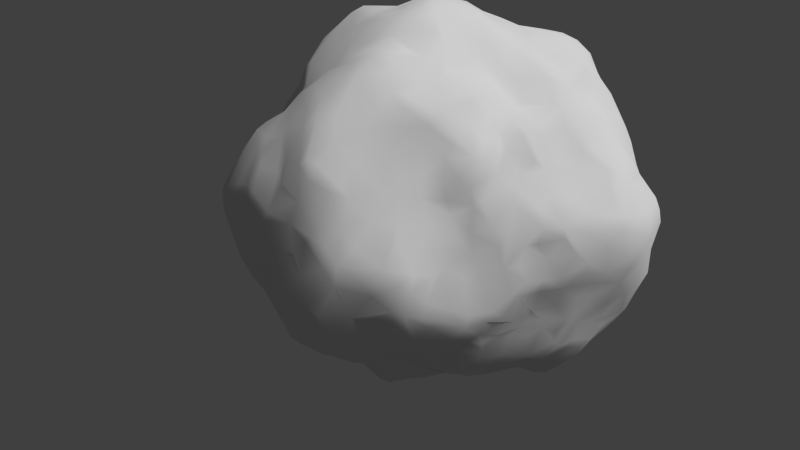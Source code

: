 # Source: ASTEROIDE1-PolygonReduced.blend  (saved by Blender 2.70.0; exported with 4.5.12 LTS)
import bpy
from mathutils import Matrix  # noqa: F401  (used for matrix-valued properties, if any)

bpy.ops.wm.read_factory_settings(use_empty=True)
scene = bpy.context.scene
scene.name = 'Scene'

# ---- collections
col_collection_1 = bpy.data.collections.new('Collection 1'); scene.collection.children.link(col_collection_1)

# ---- materials (node trees are filled in below, after node groups)
mat_material_001 = bpy.data.materials.new('Material.001')
mat_material_001.alpha_threshold = 0.0
mat_material_001.use_transparent_shadow = False
mat_material_001.preview_render_type = 'CUBE'
mat_material_001.roughness = 0.5
mat_material_001.specular_intensity = 0.0
mat_material_001.line_color = (0.0, 0.0, 0.0, 1.0)

# ---- material node trees

# ---- world
world_world = bpy.data.worlds.new('World'); scene.world = world_world
world_world.color = (0.05088, 0.05088, 0.05088)
world_world.use_sun_shadow = False
world_world.sun_shadow_jitter_overblur = 0.0
world_world.cycles.sampling_method = 'MANUAL'
world_world.cycles.sample_map_resolution = 256

# ---- cameras
cam_camera = bpy.data.cameras.new('Camera')
cam_camera.clip_end = 100.0
cam_camera.lens = 35.0
cam_camera.sensor_width = 32.0
cam_camera.sensor_height = 18.0
cam_camera.ortho_scale = 7.314
cam_camera.dof.focus_distance = 0.0
cam_camera.dof.aperture_fstop = 128.0

# ---- lights
light_lamp = bpy.data.lights.new('Lamp', 'SUN')
light_lamp.transmission_factor = 0.0
light_lamp.cutoff_distance = 30.0
light_lamp.angle = 0.1993
light_lamp.energy = 2.32
light_lamp.shadow_buffer_clip_start = 1.001
light_lamp.shadow_soft_size = 0.1
light_lamp.shadow_cascade_max_distance = 1000.0
light_lamp.cycles.use_multiple_importance_sampling = False

# ---- meshes
me_cube = bpy.data.meshes.new('Cube')
me_cube.from_pydata([(0.07635, -0.03801, -0.8518), (0.2664, -0.03576, -0.8375), (0.3755, 0.01931, -0.8368), (0.4586, -0.01253, -0.8135), (0.6511, 0.03523, -0.7413), (0.07481, -0.1134, -0.8715), (0.06355, -0.1564, -0.8638), (0.04522, -0.2753, -0.8216), (0.01738, -0.394, -0.824), (0.06419, -0.4585, -0.8247), (0.09402, -0.5895, -0.7563), (0.1728, -0.623, -0.7826), (-0.02609, -0.04084, -0.8313), (-0.1117, -0.04664, -0.8201), (-0.1526, -0.07385, -0.7963), (-0.3112, -0.06818, -0.7118), (-0.3866, -0.1702, -0.6312), (-0.4547, -0.1776, -0.5983), (-0.4899, -0.114, -0.5842), (-0.02863, 0.05747, -0.8315), (-0.02899, 0.1352, -0.7886), (0.0145, 0.3407, -0.7375), (-0.01717, 0.4403, -0.6795), (0.008828, 0.5266, -0.6368), (-0.029, 0.5703, -0.5947), (0.06029, 0.06796, -0.8491), (0.2001, -0.03647, -0.8523), (0.5215, -0.01292, -0.8066), (0.2147, 0.08444, -0.8601), (0.2695, 0.07525, -0.8482), (0.4156, 0.04405, -0.8192), (0.5418, 0.04354, -0.7793), (0.339, 0.08925, -0.8331), (0.5365, 0.09609, -0.7647), (0.4374, 0.1144, -0.7779), (0.12, 0.1718, -0.8096), (0.05606, 0.2402, -0.7697), (0.2434, 0.1705, -0.8113), (0.651, 0.1921, -0.7311), (0.3607, 0.1988, -0.7948), (0.4922, 0.1933, -0.7434), (0.3836, 0.244, -0.7618), (0.4685, 0.2846, -0.7082), (0.6002, 0.3379, -0.6826), (0.2318, 0.2573, -0.7768), (0.2837, 0.2696, -0.7589), (0.1551, 0.2945, -0.7497), (0.4246, 0.2844, -0.7147), (0.1876, 0.3168, -0.73), (0.3331, 0.3317, -0.6649), (0.5346, 0.3335, -0.6892), (0.1295, 0.3428, -0.726), (0.2842, 0.3834, -0.6197), (0.3936, 0.3267, -0.674), (0.03138, 0.3705, -0.7224), (0.4493, 0.3921, -0.6435), (0.06919, 0.4123, -0.6723), (0.3875, 0.4428, -0.5853), (0.1982, 0.3927, -0.6276), (0.1819, 0.4207, -0.6099), (0.1152, 0.5083, -0.597), (0.4755, 0.4669, -0.5491), (0.4284, 0.4839, -0.5421), (0.2394, 0.4766, -0.5747), (0.09128, 0.5483, -0.5681), (0.2591, 0.5036, -0.5518), (0.1783, 0.5495, -0.5519), (0.3848, 0.5148, -0.5275), (0.07285, 0.5804, -0.5121), (0.1224, -0.2933, -0.8268), (0.1353, -0.5173, -0.8104), (0.1469, -0.4549, -0.8291), (0.1468, -0.1845, -0.8609), (0.1426, -0.3876, -0.8251), (0.2225, -0.6342, -0.7885), (0.2068, -0.1279, -0.8732), (0.2177, -0.2113, -0.8662), (0.2357, -0.3029, -0.8624), (0.211, -0.4421, -0.8366), (0.2159, -0.5586, -0.822), (0.2609, -0.3836, -0.8586), (0.293, -0.6448, -0.7741), (0.2861, -0.4701, -0.8331), (0.3281, -0.5544, -0.8139), (0.2964, -0.1263, -0.8472), (0.2789, -0.2056, -0.8491), (0.3831, -0.2638, -0.8452), (0.3859, -0.4273, -0.826), (0.4027, -0.6245, -0.7868), (0.3473, -0.06628, -0.8272), (0.3893, -0.1938, -0.8434), (0.4559, -0.3572, -0.8357), (0.4478, -0.5498, -0.8033), (0.4721, -0.4747, -0.8095), (0.4611, -0.1029, -0.8116), (0.4789, -0.1978, -0.8169), (0.4666, -0.2503, -0.8163), (0.5477, -0.3569, -0.8087), (0.5569, -0.2855, -0.8094), (0.5804, -0.1672, -0.8294), (0.5461, -0.4174, -0.8006), (0.6094, -0.04411, -0.8027), (0.6423, -0.129, -0.817), (0.6304, -0.1932, -0.8163), (0.6304, -0.2773, -0.7972), (0.6581, -0.3929, -0.7858), (0.59, -0.5093, -0.7569), (0.6612, -0.5088, -0.7372), (-0.06953, -0.09896, -0.8357), (-0.1109, -0.1668, -0.8106), (-0.1898, -0.14, -0.7381), (-0.3142, -0.1482, -0.6953), (-0.07732, -0.1485, -0.8292), (-0.02701, -0.1342, -0.8398), (-0.2424, -0.2082, -0.7151), (-0.344, -0.2475, -0.6514), (-0.4515, -0.2574, -0.5977), (-0.1506, -0.2557, -0.7778), (-0.01749, -0.2137, -0.8149), (-0.09466, -0.2372, -0.8068), (-0.4262, -0.2958, -0.6052), (-0.2918, -0.3082, -0.6608), (-0.0998, -0.3662, -0.7677), (-0.1791, -0.2995, -0.7516), (-0.02097, -0.301, -0.8037), (-0.1193, -0.4149, -0.7429), (-0.3322, -0.3471, -0.6266), (-0.2208, -0.3276, -0.7027), (-0.3418, -0.3752, -0.6037), (-0.06433, -0.4149, -0.7772), (-0.2136, -0.4244, -0.6509), (-0.2675, -0.4118, -0.6101), (-0.2675, -0.4504, -0.5585), (-0.2161, -0.4496, -0.64), (-0.2481, -0.4689, -0.5644), (-0.1008, -0.5149, -0.7427), (-0.1952, -0.5007, -0.6488), (-0.2669, -0.4926, -0.546), (-0.00777, -0.4995, -0.7754), (-0.2178, -0.5467, -0.5906), (-0.1315, -0.5458, -0.7033), (-0.04316, -0.5947, -0.7502), (0.04124, -0.5545, -0.7646), (-0.08142, -0.5853, -0.7345), (-0.2376, -0.5608, -0.5708), (-0.1496, -0.6153, -0.6412), (-0.2084, -0.6122, -0.5742), (0.06231, -0.6618, -0.7312), (-0.1212, -0.6497, -0.644), (-0.0213, -0.68, -0.7006), (-0.01351, 0.254, -0.7526), (-0.03901, 0.393, -0.7075), (-0.05587, 0.5469, -0.6234), (-0.08712, 0.2888, -0.7312), (-0.1173, 0.4446, -0.6493), (-0.08131, 0.1383, -0.7824), (-0.09337, 0.3758, -0.7049), (-0.07884, 0.05412, -0.8253), (-0.1801, 0.2326, -0.7298), (-0.1748, 0.5559, -0.5584), (-0.2171, 0.5035, -0.581), (-0.1754, 0.07623, -0.7867), (-0.2186, 0.02971, -0.7942), (-0.1831, 0.1668, -0.7422), (-0.2108, 0.3804, -0.7068), (-0.195, 0.4728, -0.6176), (-0.2039, 0.3266, -0.7233), (-0.2623, 0.01277, -0.7768), (-0.2742, 0.1027, -0.7577), (-0.2475, 0.2598, -0.7104), (-0.2581, 0.3543, -0.702), (-0.2656, 0.186, -0.7211), (-0.3005, 0.4956, -0.5319), (-0.2989, 0.2591, -0.6873), (-0.2909, 0.4044, -0.6504), (-0.3629, 0.3071, -0.6323), (-0.3149, 0.1004, -0.7415), (-0.3624, 0.146, -0.6954), (-0.4104, 0.3257, -0.5877), (-0.3944, 0.3947, -0.5601), (-0.3704, 0.04393, -0.7026), (-0.4062, 0.2301, -0.651), (-0.4457, 0.2131, -0.6293), (-0.4309, 0.4262, -0.4334), (-0.4195, -0.009327, -0.6472), (-0.4303, 0.08774, -0.6282), (-0.4167, 0.3867, -0.5395), (-0.4737, 0.1604, -0.5984), (-0.4495, 0.2998, -0.5464), (-0.4583, -0.06576, -0.6183), (-0.4689, 0.06106, -0.5744), (-0.4865, 0.2025, -0.5772), (-0.4448, 0.388, -0.4586), (-0.4622, 0.01764, -0.586), (-0.4637, 0.3889, -0.4157), (0.3663, -0.3058, 0.7026), (0.2533, -0.319, 0.7072), (0.2871, -0.2102, 0.7234), (0.243, -0.1278, 0.7502), (0.1561, 0.07994, 0.8929), (0.1431, 0.2092, 0.9032), (0.08654, 0.2719, 0.9007), (0.1474, 0.3213, 0.8619), (0.1526, -0.324, 0.6767), (0.1177, -0.3779, 0.6416), (0.02271, -0.3462, 0.6931), (-0.06244, -0.4005, 0.6753), (-0.1225, -0.4835, 0.6286), (-0.3024, -0.5549, 0.5854), (0.3755, -0.4096, 0.6088), (0.3813, -0.6341, 0.5231), (0.4465, -0.6334, 0.4863), (0.4864, -0.8009, 0.4459), (0.5364, -0.8492, 0.4076), (0.5437, -0.9532, 0.371), (0.4455, -0.2853, 0.6633), (0.4606, -0.1992, 0.6765), (0.5972, -0.1433, 0.6008), (0.6842, -0.1012, 0.4801), (0.7213, -0.08862, 0.4486), (0.8637, -0.01877, 0.3794), (0.2592, -0.0007706, 0.8345), (0.2941, 0.3045, 0.8354), (0.3492, -0.1952, 0.7285), (0.2559, 0.0782, 0.865), (0.2665, 0.1312, 0.8677), (0.3463, -0.09274, 0.7829), (0.3924, -0.1916, 0.7205), (0.3401, 0.03578, 0.8445), (0.1737, 0.4253, 0.7512), (0.3957, -0.1004, 0.7686), (0.3886, 0.04258, 0.8258), (0.3635, 0.1068, 0.8515), (0.3178, 0.266, 0.8429), (0.441, -0.09748, 0.7449), (0.4656, 0.07446, 0.7728), (0.2624, 0.4404, 0.6796), (0.4195, 0.1712, 0.8164), (0.422, 0.2739, 0.8071), (0.3609, 0.3335, 0.7874), (0.5498, -0.07847, 0.6992), (0.5061, 0.01093, 0.7319), (0.2946, 0.4199, 0.6977), (0.5384, -0.1296, 0.675), (0.3798, 0.4036, 0.6874), (0.4802, 0.2209, 0.7857), (0.4775, 0.2902, 0.7706), (0.5747, 0.0223, 0.6768), (0.6573, 0.1132, 0.6508), (0.5537, 0.131, 0.7284), (0.5424, 0.1946, 0.7324), (0.467, 0.3818, 0.6664), (0.638, -0.0439, 0.5865), (0.6426, 0.01814, 0.606), (0.5512, 0.3133, 0.6864), (0.5208, 0.3049, 0.7141), (0.4285, 0.4693, 0.61), (0.6292, 0.2413, 0.6589), (0.7146, 0.01205, 0.52), (0.6164, 0.383, 0.6307), (0.6857, 0.1793, 0.6329), (0.675, 0.3076, 0.6334), (0.5511, 0.474, 0.5833), (0.7473, 0.1206, 0.5435), (0.7554, 0.2563, 0.584), (0.8042, 0.0242, 0.4655), (0.7304, 0.3181, 0.5907), (0.7888, 0.138, 0.5083), (0.6767, 0.3806, 0.5801), (0.8096, 0.3283, 0.5047), (0.8642, 0.11, 0.4443), (0.6145, 0.4703, 0.5433), (-0.232, -0.4616, 0.6949), (-0.3363, -0.5013, 0.6414), (0.2119, -0.2664, 0.7147), (-0.06841, -0.3655, 0.694), (-0.1701, -0.4245, 0.7094), (-0.3566, -0.4493, 0.6728), (0.1817, -0.1967, 0.7401), (0.09473, -0.2476, 0.7241), (-0.2395, -0.4127, 0.7311), (-0.03367, -0.2442, 0.7776), (-0.1015, -0.2886, 0.767), (-0.3508, -0.3517, 0.7253), (0.04508, -0.1864, 0.7773), (-0.2268, -0.3275, 0.7842), (0.1211, -0.1265, 0.7991), (-0.09937, -0.1656, 0.8147), (-0.3283, -0.2836, 0.7881), (0.01237, -0.1138, 0.8132), (0.1283, -0.04755, 0.8344), (-0.3359, -0.1779, 0.8344), (-0.4123, -0.2165, 0.7928), (-0.2346, -0.1877, 0.8299), (0.03665, 0.02781, 0.8881), (-0.08527, -0.05157, 0.8962), (-0.2069, -0.09667, 0.8651), (-0.3776, -0.132, 0.8358), (-0.07206, -0.001066, 0.9136), (-0.304, -0.09431, 0.8648), (-0.1136, 0.01954, 0.9213), (-0.4751, -0.0667, 0.7744), (-0.2298, -0.007076, 0.8829), (-0.3087, -0.01875, 0.8666), (0.06009, 0.1459, 0.9145), (-0.06221, 0.1297, 0.9398), (-0.4257, 0.01347, 0.7898), (-0.1329, 0.1183, 0.9331), (-0.2303, 0.1072, 0.894), (-0.3415, -0.008957, 0.8506), (-0.07086, 0.1718, 0.9407), (-0.3256, 0.08934, 0.8579), (-0.1069, 0.1929, 0.9308), (0.02401, 0.2986, 0.8853), (-0.2255, 0.2197, 0.8588), (-0.3583, 0.206, 0.8193), (-0.4567, 0.1103, 0.7763), (0.07827, 0.349, 0.8432), (-0.1362, 0.2731, 0.8639), (-0.4094, 0.2061, 0.7932), (-0.03323, 0.3747, 0.8154), (-0.08055, 0.3624, 0.8205), (-0.204, 0.2703, 0.8485), (-0.3351, 0.3168, 0.8087), (0.3797, -0.4733, 0.5707), (0.3479, -0.5889, 0.5462), (0.3834, -0.7649, 0.486), (0.429, -0.8482, 0.4473), (0.477, -1.067, 0.2595), (0.2609, -0.3695, 0.6847), (0.248, -0.4387, 0.6293), (0.3269, -0.537, 0.5652), (0.3253, -0.7007, 0.5227), (0.4468, -0.9529, 0.3751), (0.3618, -1.027, 0.2847), (0.2086, -0.424, 0.6387), (0.1927, -0.6153, 0.5538), (0.3515, -0.7966, 0.4688), (0.3343, -0.9396, 0.3918), (0.1946, -0.5303, 0.6066), (0.2193, -0.6866, 0.5206), (0.2571, -0.7229, 0.4995), (0.3298, -0.8796, 0.4232), (0.1124, -0.4831, 0.6121), (0.2381, -0.7916, 0.4323), (0.289, -0.9554, 0.364), (0.1412, -0.6101, 0.5554), (0.2118, -0.8901, 0.3957), (0.2838, -1.01, 0.2883), (0.06371, -0.4585, 0.6239), (0.07966, -0.6808, 0.5288), (0.133, -0.7228, 0.4996), (0.1908, -1.001, 0.2461), (0.1555, -0.839, 0.4152), (0.1088, -0.7932, 0.4568), (0.1749, -0.9209, 0.3529), (0.09958, -0.9531, 0.2696), (0.05122, -0.5348, 0.5656), (0.004663, -0.6192, 0.5368), (0.1042, -0.8587, 0.3729), (-0.0783, -0.4935, 0.6086), (0.01231, -0.7772, 0.4587), (0.02872, -0.8036, 0.4258), (-0.04915, -0.5765, 0.5662), (-0.03896, -0.6608, 0.5111), (-0.1128, -0.6311, 0.5358), (0.01374, -0.8395, 0.3388), (0.009804, -0.8838, 0.271), (-0.09874, -0.7583, 0.4616), (-0.2334, -0.5329, 0.6114), (0.003674, -0.9137, 0.2406), (-0.08467, -0.807, 0.4216), (-0.2056, -0.607, 0.5492), (-0.1483, -0.7665, 0.4391), (-0.1669, -0.7001, 0.5029), (-0.2604, -0.6198, 0.5343), (-0.222, -0.7166, 0.4836), (0.5293, -0.2266, 0.5878), (0.3935, -0.3342, 0.6731), (0.6234, -0.1946, 0.5423), (0.7686, -0.08697, 0.4232), (0.4912, -0.3287, 0.5916), (0.5214, -0.3084, 0.5769), (0.6098, -0.264, 0.5275), (0.761, -0.1839, 0.4188), (0.6629, -0.2646, 0.4591), (0.8782, -0.1213, 0.3425), (0.4732, -0.3754, 0.5719), (0.6971, -0.2748, 0.434), (0.5751, -0.3833, 0.5487), (0.6699, -0.3891, 0.4704), (0.4382, -0.4794, 0.5366), (0.5252, -0.4857, 0.5108), (0.5953, -0.3883, 0.5397), (0.6542, -0.4395, 0.4571), (0.7864, -0.3777, 0.3955), (0.8653, -0.2931, 0.3666), (0.8998, -0.3002, 0.3342), (0.5275, -0.5419, 0.4806), (0.7903, -0.4146, 0.3839), (0.889, -0.3626, 0.3333), (0.7326, -0.4779, 0.3947), (0.6019, -0.5559, 0.4106), (0.5051, -0.6988, 0.4469), (0.6018, -0.6226, 0.3919), (0.7702, -0.5544, 0.3478), (0.8368, -0.4642, 0.318), (0.8842, -0.4486, 0.2588), (0.7053, -0.6008, 0.3629), (0.5892, -0.7167, 0.376), (0.7076, -0.7418, 0.3388), (0.7428, -0.623, 0.3357), (0.8807, -0.5841, 0.2263), (0.6364, -0.8169, 0.3553), (0.9298, -0.5321, 0.1487), (0.5859, -0.9195, 0.3719), (0.7453, -0.7836, 0.2987), (0.8272, -0.7094, 0.2116), (0.9196, -0.6028, 0.1316), (0.6216, -0.9644, 0.3191), (0.7259, -0.8419, 0.284), (0.8635, -0.6965, 0.1558), (0.8303, -0.7867, 0.1782), (0.792, -0.8504, 0.1773), (1.002, 0.09537, -0.2213), (0.9624, 0.1633, -0.214), (0.9428, 0.2919, -0.1411), (0.9147, 0.3293, -0.1612), (0.8864, 0.3766, -0.1168), (0.8737, 0.4489, -0.06364), (0.8338, 0.472, -0.09073), (0.7616, 0.5283, -0.04487), (0.6886, 0.5896, -0.03257), (1.052, 0.0594, -0.1299), (1.036, 0.06241, 0.02358), (0.9976, 0.0682, 0.141), (1.08, -0.06175, -0.3852), (1.133, -0.1252, -0.2745), (1.142, -0.1762, -0.2683), (1.088, -0.2608, -0.3509), (0.9726, -0.4418, -0.417), (0.9706, -0.5127, -0.2969), (0.8816, -0.537, -0.3996), (0.8575, -0.5929, -0.4174), (0.9885, 0.1075, -0.3368), (0.9395, 0.117, -0.5195), (0.8534, 0.09947, -0.6595), (0.9506, 0.1903, -0.2365), (0.9339, 0.2832, -0.2295), (0.8451, 0.3997, -0.1642), (0.8729, 0.365, -0.1942), (0.7852, 0.4413, -0.1777), (0.7065, 0.5047, -0.12), (0.7375, 0.4561, -0.2358), (0.6283, 0.5699, -0.1065), (0.9143, 0.3243, -0.3028), (0.7062, 0.4866, -0.1683), (0.6275, 0.5518, -0.1459), (0.9449, 0.2679, -0.3318), (0.8051, 0.3997, -0.2869), (0.9798, 0.1212, -0.4051), (0.916, 0.3076, -0.3579), (0.6495, 0.5387, -0.232), (0.8405, 0.3732, -0.3527), (0.9595, 0.2085, -0.4063), (0.6808, 0.5023, -0.2925), (0.9201, 0.2079, -0.4851), (0.854, 0.3451, -0.4094), (0.5721, 0.5488, -0.2997), (0.7626, 0.4494, -0.3961), (0.6957, 0.4891, -0.3264), (0.8648, 0.1614, -0.6107), (0.8981, 0.1182, -0.6011), (0.7626, 0.44, -0.4298), (0.7212, 0.4714, -0.417), (0.6055, 0.5107, -0.3819), (0.7943, 0.3414, -0.5107), (0.7451, 0.4008, -0.4999), (0.6025, 0.4958, -0.4389), (0.7867, 0.2474, -0.6033), (0.7367, 0.3468, -0.5855), (0.7316, 0.2187, -0.6805), (0.6611, 0.4424, -0.5193), (0.6773, 0.2312, -0.7083), (0.6757, 0.399, -0.5865), (0.6022, 0.4323, -0.5809), (0.7305, 0.09976, -0.7121), (0.5103, 0.4799, -0.4995), (0.6552, 0.3445, -0.6571), (0.5711, 0.416, -0.6157), (1.028, 0.1117, -0.08424), (0.9508, 0.0527, 0.2297), (0.8925, 0.0147, 0.3523), (1.012, 0.1173, -0.1376), (0.9918, 0.1357, 0.1297), (0.939, 0.1574, 0.2433), (0.9311, 0.1264, 0.2869), (1.007, 0.1735, 0.01583), (0.921, 0.2492, 0.1992), (0.9097, 0.159, 0.3809), (0.971, 0.239, 0.09098), (0.9141, 0.2274, 0.3426), (0.9652, 0.2947, -0.006512), (0.9584, 0.3297, 0.1045), (0.8978, 0.2084, 0.4008), (0.9507, 0.3477, 0.05774), (0.904, 0.3424, 0.2195), (0.8422, 0.241, 0.4617), (0.8886, 0.319, 0.3548), (0.9166, 0.3692, -0.03011), (0.8526, 0.3212, 0.4325), (0.9245, 0.3883, 0.1299), (0.8869, 0.4263, 0.03704), (0.8653, 0.4361, 0.1803), (0.8693, 0.3827, 0.262), (0.8372, 0.383, 0.4142), (0.8588, 0.4724, -0.04461), (0.819, 0.4376, 0.2659), (0.7917, 0.3832, 0.4865), (0.831, 0.4697, 0.05816), (0.8388, 0.4633, 0.1633), (0.7937, 0.4343, 0.3784), (0.7817, 0.5158, 0.01355), (0.7514, 0.5114, 0.1002), (0.7336, 0.5115, 0.1909), (0.7257, 0.4965, 0.2589), (0.6976, 0.4196, 0.5093), (0.725, 0.5772, 0.02789), (0.6999, 0.4883, 0.3884), (0.6724, 0.5868, 0.1082), (0.6875, 0.6024, 0.01486), (0.6585, 0.5672, 0.2694), (0.6361, 0.5876, 0.3665), (0.6655, 0.503, 0.4244), (1.118, -0.02687, -0.1811), (1.093, -0.3643, -0.2905), (1.001, -0.449, -0.3515), (0.9319, -0.5926, -0.2927), (1.171, -0.129, -0.1629), (1.159, -0.2606, -0.2173), (1.138, -0.3189, -0.2253), (1.183, -0.1765, -0.1377), (1.053, -0.4444, -0.1861), (1.134, -0.06228, -0.07616), (1.17, -0.2703, -0.1429), (1.117, -0.3612, -0.2154), (0.9949, -0.5852, -0.1784), (1.069, 0.02306, -0.04851), (1.151, -0.1102, -0.05854), (1.164, -0.2371, -0.08693), (1.108, -0.3663, -0.1016), (1.033, -0.485, -0.174), (1.139, -0.238, -0.01447), (1.142, -0.1591, -0.0006714), (1.082, -0.4136, -0.09242), (1.056, -0.4912, -0.04893), (1.076, -0.3185, 0.09282), (1.073, -0.4116, 0.003115), (1.067, -0.05159, 0.1246), (0.9697, -0.6516, -0.03296), (1.05, -0.1806, 0.1493), (1.055, -0.07022, 0.1586), (0.9757, -0.5893, 0.05104), (0.9877, -0.03769, 0.2167), (1.022, -0.4352, 0.06779), (1.037, -0.2936, 0.1598), (1.04, -0.3404, 0.1353), (0.9662, -0.1992, 0.2232), (0.9562, -0.05886, 0.253), (0.9399, -0.4121, 0.1753), (0.934, -0.2274, 0.2564), (0.9504, -0.3173, 0.239), (0.9541, -0.3592, 0.2126), (0.9465, -0.4584, 0.1418), (0.9118, -0.1296, 0.3079), (1.073, -0.01544, -0.3225), (1.004, 0.06012, -0.3876), (0.8255, 0.07352, -0.6855), (0.7556, 0.03574, -0.7207), (0.9747, -0.008357, -0.6067), (0.8394, -0.03147, -0.7273), (1.019, -0.02698, -0.4741), (0.9185, -0.01497, -0.6758), (0.7004, -0.04028, -0.7618), (0.9927, -0.0976, -0.5877), (0.9145, -0.1261, -0.7024), (0.8564, -0.1343, -0.7476), (0.9737, -0.159, -0.6324), (0.7275, -0.1292, -0.7791), (1.068, -0.1435, -0.4691), (1.099, -0.161, -0.3778), (0.8936, -0.1899, -0.7169), (1.066, -0.2036, -0.5054), (1.042, -0.2001, -0.5655), (0.8407, -0.1943, -0.7491), (0.7201, -0.1917, -0.7781), (1.058, -0.2506, -0.4948), (0.9434, -0.2172, -0.6491), (1.033, -0.2467, -0.5622), (0.8632, -0.2908, -0.6898), (0.8132, -0.286, -0.7219), (1.064, -0.2793, -0.3963), (0.9016, -0.3528, -0.6103), (0.8232, -0.3361, -0.7053), (1.014, -0.3506, -0.4269), (0.9911, -0.3578, -0.5045), (0.7155, -0.2845, -0.7518), (0.8249, -0.4242, -0.6798), (0.7995, -0.4062, -0.7088), (0.9525, -0.4289, -0.4986), (0.8379, -0.5098, -0.5827), (0.7509, -0.4318, -0.7281), (0.8923, -0.4666, -0.5416), (0.81, -0.5814, -0.5465), (0.8688, -0.524, -0.5002), (0.7863, -0.4662, -0.6864), (0.7133, -0.508, -0.7104), (0.3891, -1.087, -0.4276), (0.484, -1.058, -0.399), (0.6151, -0.9689, -0.4283), (0.6771, -0.9228, -0.3971), (0.8009, -0.802, -0.4094), (0.865, -0.7488, -0.3729), (0.8817, -0.7087, -0.3718), (0.4011, -1.143, -0.3206), (0.4482, -1.174, -0.2079), (0.4814, -1.171, 0.02924), (0.5204, -1.121, 0.1204), (0.3007, -1.175, -0.3907), (0.2333, -1.187, -0.3849), (0.09618, -1.192, -0.2999), (-0.01611, -1.156, -0.2924), (-0.08962, -1.164, -0.2062), (-0.1615, -1.142, -0.2164), (-0.2053, -1.109, -0.2741), (-0.2095, -1.119, -0.212), (0.357, -1.051, -0.4991), (0.2656, -0.9996, -0.5799), (0.266, -0.9278, -0.6458), (0.2333, -0.9121, -0.6592), (0.2259, -0.8082, -0.7002), (0.1531, -0.7093, -0.7604), (0.5472, -1.013, -0.4335), (0.4486, -1.036, -0.485), (0.6883, -0.8618, -0.4615), (0.8141, -0.6419, -0.502), (0.7325, -0.773, -0.4914), (0.5947, -0.9084, -0.5367), (0.8031, -0.7053, -0.4976), (0.5616, -0.9184, -0.5633), (0.6655, -0.8368, -0.5026), (0.7691, -0.7028, -0.5305), (0.4541, -0.9619, -0.5525), (0.3729, -0.9738, -0.5514), (0.5259, -0.9086, -0.5877), (0.6519, -0.7337, -0.5629), (0.365, -0.8908, -0.6019), (0.5931, -0.8105, -0.6002), (0.7259, -0.6207, -0.5948), (0.7783, -0.5844, -0.5778), (0.4075, -0.8769, -0.6051), (0.4692, -0.8205, -0.6558), (0.5567, -0.7664, -0.6581), (0.6664, -0.6691, -0.5967), (0.3249, -0.8393, -0.6665), (0.6483, -0.6073, -0.6726), (0.4735, -0.7677, -0.6935), (0.6122, -0.6265, -0.6823), (0.4021, -0.778, -0.7179), (0.2989, -0.813, -0.6931), (0.5397, -0.6437, -0.717), (0.4281, -0.7053, -0.7434), (0.3537, -0.7362, -0.7437), (0.196, -0.717, -0.7633), (0.279, -0.7125, -0.7505), (0.5524, -0.531, -0.7634), (0.4534, -0.6178, -0.7799), (0.4748, -1.168, -0.1948), (0.4879, -1.175, -0.01209), (0.5915, -1.039, 0.2617), (0.5515, -1.125, -0.1231), (0.5812, -1.109, 0.07242), (0.6015, -1.078, 0.1827), (0.5652, -1.103, -0.1942), (0.5128, -1.091, -0.2955), (0.587, -1.116, -0.03211), (0.6559, -1.037, 0.2001), (0.7362, -1.04, 0.02956), (0.6913, -0.9911, 0.2071), (0.6709, -1.079, -0.1048), (0.7137, -1.068, -0.01813), (0.6068, -1.049, -0.3513), (0.6236, -1.06, -0.2987), (0.6541, -1.041, -0.309), (0.7294, -1.054, -0.07277), (0.7587, -0.9906, 0.08264), (0.6457, -1.019, -0.3535), (0.7851, -0.9756, 0.02935), (0.7627, -1.026, -0.05509), (0.7866, -0.8969, 0.1166), (0.7199, -0.9933, -0.2822), (0.759, -0.9529, -0.2612), (0.7935, -0.9727, -0.04904), (0.7501, -0.897, -0.3414), (0.7945, -0.8666, -0.2996), (0.7914, -0.8865, -0.2602), (0.83, -0.8592, -0.07919), (0.8185, -0.8438, 0.08607), (0.8524, -0.8158, -0.04339), (0.8106, -0.8585, -0.197), (0.8785, -0.7862, -0.08865), (0.8599, -0.7531, 0.0823), (0.8807, -0.7508, -0.2204), (0.8817, -0.734, 0.04932), (0.8887, -0.7375, -0.3193), (0.9285, -0.7231, -0.07378), (0.9279, -0.7151, -0.01658), (0.9214, -0.6643, -0.2413), (0.9068, -0.6207, -0.3261), (0.2818, -1.191, -0.3477), (0.1557, -1.208, -0.2641), (0.2723, -1.197, -0.2475), (0.04468, -1.19, -0.2356), (0.3845, -1.16, -0.2887), (0.2396, -1.21, -0.1536), (-0.1654, -1.127, -0.1498), (-0.01979, -1.182, -0.1652), (-0.06677, -1.169, -0.1667), (-0.2104, -1.05, -0.08515), (0.1207, -1.187, -0.1465), (0.3493, -1.196, -0.1662), (0.2949, -1.212, -0.1446), (0.07165, -1.178, -0.0952), (-0.1536, -1.081, -0.06368), (0.4364, -1.184, -0.1445), (0.1522, -1.177, -0.1008), (0.005496, -1.154, -0.07217), (0.2686, -1.205, -0.1029), (-0.03987, -1.11, -0.008698), (0.3797, -1.191, -0.04093), (0.1749, -1.142, -0.03506), (0.01886, -1.117, 0.01077), (0.3364, -1.154, 0.0727), (0.1245, -1.108, 0.03893), (0.4056, -1.17, 0.05803), (-0.045, -1.082, 0.06847), (-0.04091, -1.053, 0.1124), (0.2437, -1.115, 0.09878), (0.09778, -1.069, 0.09851), (0.1681, -1.066, 0.1473), (0.02713, -1.05, 0.1351), (0.4258, -1.121, 0.1459), (0.3634, -1.102, 0.1676), (0.5244, -1.083, 0.2255), (-0.004494, -1.024, 0.1577), (0.4363, -1.093, 0.2195), (0.2311, -1.046, 0.1914), (0.1004, -1.043, 0.194), (-0.02049, -0.9706, 0.1977), (0.2598, -1.087, -0.5206), (0.1644, -1.038, -0.572), (0.2159, -1.105, -0.5126), (0.07533, -0.8041, -0.6903), (0.1622, -1.133, -0.4668), (0.08595, -1.0, -0.6187), (0.08651, -0.8657, -0.664), (0.02629, -0.7236, -0.6871), (0.1627, -1.173, -0.3879), (0.09946, -1.064, -0.5368), (0.0298, -0.9603, -0.62), (0.03596, -0.8456, -0.6495), (0.08252, -1.106, -0.4752), (-0.03978, -0.7375, -0.626), (0.05064, -1.012, -0.5987), (-0.03277, -0.8559, -0.6099), (-0.06185, -0.7055, -0.6346), (-0.06048, -1.09, -0.4192), (-0.01248, -1.063, -0.5063), (-0.03743, -1.009, -0.5336), (0.04186, -1.124, -0.3867), (-0.07184, -0.9218, -0.5484), (-0.09954, -0.8222, -0.5927), (-0.1244, -0.8628, -0.5576), (-0.1289, -0.746, -0.6004), (-0.1486, -0.9981, -0.4747), (-0.1304, -0.9778, -0.5036), (-0.07055, -1.117, -0.3743), (-0.1699, -0.6827, -0.5991), (-0.1948, -0.9031, -0.5223), (-0.1438, -0.8075, -0.5618), (-0.1512, -1.039, -0.4088), (-0.2241, -1.051, -0.3558), (-0.2295, -0.9118, -0.4952), (-0.2209, -0.9696, -0.4688), (-0.2133, -0.68, -0.5509), (-0.2776, -1.011, -0.3577), (-0.7327, -0.3917, 0.04243), (-0.7441, -0.5304, 0.007915), (-0.7381, -0.5689, -0.01997), (-0.6516, -0.6361, -0.06666), (-0.5068, -0.7164, -0.08504), (-0.4464, -0.7908, -0.1243), (-0.3578, -0.8623, -0.1638), (-0.2977, -0.9517, -0.1455), (-0.2435, -1.08, -0.1985), (-0.7191, -0.4166, 0.08795), (-0.6569, -0.4845, 0.2117), (-0.6594, -0.4801, 0.3152), (-0.5315, -0.512, 0.4178), (-0.7495, -0.2941, -0.00537), (-0.7485, -0.301, 0.07691), (-0.834, -0.1343, 0.102), (-0.8127, -0.01721, 0.09149), (-0.7761, 0.08213, 0.0351), (-0.7781, 0.1109, 0.1792), (-0.7491, 0.1409, 0.03501), (-0.6771, 0.2271, 0.1348), (-0.6583, 0.3063, 0.1624), (-0.773, -0.3242, -0.1958), (-0.7153, -0.2989, -0.3281), (-0.6003, -0.2298, -0.447), (-0.7615, -0.5151, -0.03677), (-0.4218, -0.8058, -0.1771), (-0.342, -0.9052, -0.2783), (-0.7341, -0.5647, -0.1152), (-0.4608, -0.7606, -0.2309), (-0.7515, -0.5259, -0.146), (-0.631, -0.6521, -0.1828), (-0.4939, -0.7337, -0.2072), (-0.2955, -0.9962, -0.3005), (-0.7729, -0.4218, -0.1405), (-0.6865, -0.6081, -0.1917), (-0.4136, -0.8259, -0.2651), (-0.4453, -0.7866, -0.3051), (-0.7169, -0.5487, -0.2101), (-0.6003, -0.6623, -0.2531), (-0.3549, -0.8816, -0.3139), (-0.3085, -0.9608, -0.3613), (-0.6462, -0.6031, -0.2747), (-0.5095, -0.7267, -0.3217), (-0.7667, -0.3801, -0.2241), (-0.7094, -0.473, -0.2646), (-0.3983, -0.8224, -0.3238), (-0.3386, -0.8518, -0.365), (-0.7248, -0.4023, -0.3092), (-0.3062, -0.9022, -0.3932), (-0.6225, -0.524, -0.3547), (-0.594, -0.6633, -0.3509), (-0.4554, -0.7576, -0.3685), (-0.3597, -0.8026, -0.3782), (-0.7293, -0.3494, -0.3254), (-0.6211, -0.4848, -0.3711), (-0.6016, -0.6145, -0.3843), (-0.5719, -0.6615, -0.3891), (-0.2758, -0.8092, -0.4345), (-0.4359, -0.7309, -0.4058), (-0.2894, -0.7702, -0.4349), (-0.6829, -0.3926, -0.3679), (-0.5532, -0.5572, -0.4426), (-0.5302, -0.6123, -0.4434), (-0.3285, -0.6521, -0.4933), (-0.5976, -0.2976, -0.472), (-0.5458, -0.4589, -0.4534), (-0.5562, -0.3223, -0.5116), (-0.248, -0.7471, -0.4988), (-0.5255, -0.3996, -0.4895), (-0.4968, -0.5268, -0.4803), (-0.4907, -0.4348, -0.4942), (-0.3326, -0.5887, -0.5157), (-0.5375, -0.2193, -0.5273), (-0.5169, -0.3463, -0.5303), (-0.4328, -0.4563, -0.51), (-0.4158, -0.5991, -0.4852), (-0.3363, -0.4956, -0.5166), (-0.2953, -0.6221, -0.5326), (-0.3858, -0.4419, -0.5318), (-0.4073, -0.3638, -0.5866), (-0.702, -0.4694, 0.0889), (-0.6588, -0.5014, 0.1583), (-0.6292, -0.5007, 0.3403), (-0.4179, -0.5754, 0.4789), (-0.6102, -0.529, 0.223), (-0.4424, -0.5801, 0.4482), (-0.323, -0.5911, 0.5292), (-0.5301, -0.5625, 0.288), (-0.6226, -0.5466, 0.1723), (-0.6892, -0.576, 0.05848), (-0.5431, -0.5756, 0.2267), (-0.491, -0.5803, 0.322), (-0.4502, -0.628, 0.3445), (-0.309, -0.7007, 0.4447), (-0.6299, -0.651, 0.04769), (-0.5337, -0.6523, 0.1659), (-0.4841, -0.6848, 0.2519), (-0.4189, -0.6761, 0.3269), (-0.5907, -0.6921, 0.02614), (-0.5231, -0.722, 0.08763), (-0.2906, -0.7515, 0.3504), (-0.2218, -0.775, 0.3716), (-0.5066, -0.7495, 0.01277), (-0.5053, -0.7519, 0.05402), (-0.4483, -0.7543, 0.2027), (-0.3458, -0.7536, 0.2675), (-0.424, -0.8224, 0.1472), (-0.2748, -0.8208, 0.2671), (-0.245, -0.8045, 0.3117), (-0.3364, -0.8328, 0.1975), (-0.4504, -0.8297, -0.03055), (-0.4432, -0.8495, 0.02528), (-0.07925, -0.8523, 0.319), (-0.3948, -0.8736, 0.06781), (-0.3833, -0.9083, -0.02396), (-0.3524, -0.9282, 0.02488), (-0.1695, -0.8389, 0.2609), (-0.3706, -0.8572, -0.1281), (-0.2523, -0.8998, 0.1582), (-0.1616, -0.8786, 0.2167), (-0.08643, -0.8879, 0.2484), (-0.1804, -0.9921, 0.1163), (-0.295, -0.9682, -0.08406), (-0.2815, -0.98, 0.001381), (-0.08731, -0.9427, 0.2002), (-0.1928, -1.038, 0.02199), (-0.2558, -1.012, -0.11), (-0.1421, -1.057, 0.04743), (-0.826, -0.1871, 0.1216), (-0.8454, -0.06488, 0.1746), (-0.8413, -0.1559, 0.1787), (-0.6718, 0.3051, 0.3873), (-0.7851, 0.07957, 0.2313), (-0.71, 0.1919, 0.2668), (-0.686, 0.2574, 0.3129), (-0.7937, -0.2306, 0.2277), (-0.8416, -0.08699, 0.2248), (-0.733, 0.1496, 0.2928), (-0.7384, -0.3419, 0.206), (-0.7144, -0.3946, 0.205), (-0.8109, -0.1801, 0.2706), (-0.8032, -0.134, 0.3093), (-0.7959, -0.05921, 0.3004), (-0.7214, 0.1347, 0.3684), (-0.7786, -0.2724, 0.3204), (-0.7894, -0.2042, 0.3497), (-0.6966, -0.4169, 0.3709), (-0.7498, -0.3061, 0.3673), (-0.7333, -0.03057, 0.4668), (-0.6932, 0.1853, 0.4546), (-0.6641, 0.3002, 0.44), (-0.7432, -0.07555, 0.4405), (-0.6811, 0.07686, 0.5463), (-0.7094, -0.2932, 0.4676), (-0.7189, -0.1621, 0.4697), (-0.6616, -0.4272, 0.4376), (-0.6996, -0.3648, 0.453), (-0.591, 0.3068, 0.5848), (-0.669, 0.1763, 0.5218), (-0.6939, -0.1326, 0.585), (-0.7093, -0.05766, 0.5787), (-0.6197, 0.2156, 0.5788), (-0.6828, -0.2444, 0.57), (-0.5236, -0.4695, 0.492), (-0.6296, -0.273, 0.6124), (-0.6743, -0.007288, 0.6295), (-0.6334, 0.1088, 0.5897), (-0.6532, -0.208, 0.6369), (-0.6638, -0.03547, 0.6539), (-0.58, 0.1156, 0.6327), (-0.5136, 0.2309, 0.6878), (-0.3982, -0.4866, 0.6139), (-0.5713, -0.1647, 0.724), (-0.4932, -0.3713, 0.6045), (-0.5869, -0.04356, 0.7172), (-0.5614, 0.04816, 0.7115), (-0.4936, 0.1581, 0.735), (-0.4887, -0.331, 0.6378), (-0.5676, -0.2213, 0.7081), (-0.7603, -0.3152, -0.2511), (-0.7609, -0.375, -0.04031), (-0.7422, -0.229, -0.1462), (-0.6508, -0.1837, -0.3423), (-0.5801, -0.1201, -0.4072), (-0.551, -0.1467, -0.5137), (-0.7172, -0.217, -0.2476), (-0.4999, -0.08104, -0.5641), (-0.7633, -0.2222, -0.02346), (-0.7463, -0.1901, -0.1128), (-0.7061, -0.1588, -0.2533), (-0.6647, -0.09257, -0.336), (-0.511, -0.03528, -0.4978), (-0.5598, -0.04957, -0.4169), (-0.7071, -0.07968, -0.2728), (-0.6953, -0.07962, -0.3025), (-0.7531, -0.1423, -0.09166), (-0.7168, -0.03655, -0.1622), (-0.5038, 0.01237, -0.5005), (-0.6771, 0.03712, -0.3319), (-0.6104, 0.02129, -0.3925), (-0.7057, 0.002282, -0.2615), (-0.5582, 0.0696, -0.4601), (-0.5893, 0.0818, -0.4162), (-0.7366, 0.06598, -0.08713), (-0.7167, 0.09028, -0.227), (-0.6832, 0.1262, -0.2807), (-0.5609, 0.219, -0.3906), (-0.5756, 0.1426, -0.4177), (-0.6152, 0.2049, -0.3337), (-0.7249, 0.1657, -0.05628), (-0.7084, 0.1412, -0.1401), (-0.5028, 0.2502, -0.4895), (-0.6533, 0.2576, -0.1138), (-0.6211, 0.2693, -0.2423), (-0.6836, 0.2507, 0.007124), (-0.4865, 0.3199, -0.4095), (-0.5607, 0.3185, -0.2984), (-0.6687, 0.2684, -0.02988), (-0.5525, 0.3566, -0.2713), (-0.5845, 0.3469, -0.1786), (-0.5255, 0.3528, -0.3341), (-0.6487, 0.324, 0.101), (-0.5968, 0.3329, -0.07582), (-0.6101, 0.3477, 0.004749), (-0.5483, 0.4114, -0.1969), (-0.5584, 0.3978, -0.06234), (0.04795, 0.6681, 0.1471), (0.1588, 0.6844, 0.07802), (0.3105, 0.7245, 0.1342), (0.2708, 0.7496, -0.01952), (0.3495, 0.7232, 0.1146), (0.4006, 0.6996, 0.02986), (0.5364, 0.6496, 0.066), (0.5833, 0.6353, 0.002034), (-0.02752, 0.7108, -0.02879), (-0.0727, 0.7008, -0.1457), (0.01116, 0.6234, -0.3559), (0.01754, 0.5923, -0.4866), (-0.04601, 0.6026, -0.4985), (-0.07255, 0.621, 0.1496), (-0.1237, 0.6108, 0.1314), (-0.2168, 0.6083, 0.1472), (-0.3636, 0.6183, 0.1322), (-0.362, 0.6159, 0.2501), (-0.4172, 0.6041, 0.1292), (-0.48, 0.5769, 0.2184), (-0.5695, 0.4974, 0.2429), (-0.6149, 0.3844, 0.2097), (-0.02179, 0.6161, 0.1939), (-0.02628, 0.6359, 0.278), (-0.04178, 0.6293, 0.3162), (0.02896, 0.5173, 0.5293), (0.01415, 0.4359, 0.7455), (0.2426, 0.689, 0.1907), (0.4455, 0.683, 0.06767), (0.08134, 0.6581, 0.2097), (0.1628, 0.6625, 0.1927), (0.529, 0.6519, 0.148), (0.4389, 0.6998, 0.1783), (0.0641, 0.6554, 0.2746), (0.6376, 0.6064, 0.1037), (0.3004, 0.6918, 0.221), (0.2041, 0.6606, 0.3008), (0.01992, 0.6385, 0.3379), (0.4363, 0.6876, 0.2392), (0.5012, 0.6655, 0.254), (0.1374, 0.6458, 0.3349), (0.6247, 0.5931, 0.2565), (0.1071, 0.607, 0.4076), (0.3024, 0.6686, 0.3127), (0.4412, 0.6774, 0.3155), (0.2291, 0.647, 0.4161), (0.3629, 0.6678, 0.3985), (0.5361, 0.6571, 0.3671), (0.5987, 0.6289, 0.3417), (0.03709, 0.5368, 0.4728), (0.1945, 0.625, 0.4545), (0.1307, 0.5362, 0.5488), (0.2218, 0.6213, 0.4731), (0.37, 0.6538, 0.4351), (0.6029, 0.6157, 0.3983), (0.5534, 0.6259, 0.4251), (0.2469, 0.6081, 0.493), (0.4325, 0.6283, 0.4556), (0.3097, 0.6075, 0.493), (0.1259, 0.5035, 0.6104), (0.1516, 0.5192, 0.5809), (0.4782, 0.5498, 0.5135), (0.5528, 0.543, 0.4959), (0.6053, 0.5287, 0.474), (0.365, 0.5487, 0.5316), (0.1025, 0.471, 0.7013), (0.2319, 0.4886, 0.5979), (0.009096, 0.687, 0.09045), (0.007767, 0.7198, -0.06575), (-0.03956, 0.6898, -0.2263), (0.0171, 0.6548, -0.2961), (0.07731, 0.5946, -0.4006), (0.03702, 0.7163, 0.009169), (0.06682, 0.7, -0.2222), (0.08197, 0.7259, -0.03552), (0.08099, 0.7047, -0.1297), (0.145, 0.6754, -0.3182), (0.1076, 0.6065, -0.3794), (0.1654, 0.7294, -0.1063), (0.2, 0.5908, -0.4514), (0.1785, 0.7385, -0.2071), (0.1583, 0.7184, -0.2636), (0.1593, 0.5742, -0.5243), (0.1959, 0.7159, -0.2813), (0.2053, 0.7369, -0.02525), (0.1913, 0.6085, -0.4088), (0.2586, 0.7442, -0.1337), (0.2577, 0.7353, -0.2175), (0.2616, 0.7022, -0.2895), (0.3173, 0.7465, -0.04099), (0.3311, 0.7329, -0.1241), (0.2978, 0.6272, -0.3684), (0.256, 0.5676, -0.4823), (0.3966, 0.6794, -0.2476), (0.3847, 0.5571, -0.478), (0.4405, 0.6611, -0.2216), (0.4004, 0.607, -0.344), (0.4593, 0.7075, -0.0541), (0.4453, 0.6668, -0.1652), (0.4698, 0.6142, -0.2795), (0.3892, 0.5919, -0.4162), (0.4911, 0.6869, -0.06266), (0.4423, 0.5635, -0.4322), (0.5401, 0.5765, -0.2461), (0.4712, 0.5038, -0.479), (0.5394, 0.5904, -0.1408), (0.5047, 0.5789, -0.3155), (0.5538, 0.6393, -0.05246), (0.5555, 0.5224, -0.4199), (0.5145, 0.5651, -0.381), (-0.5162, 0.525, 0.1001), (-0.5508, 0.4846, 0.1259), (-0.2061, 0.6582, 0.04741), (-0.5825, 0.419, 0.1248), (-0.2899, 0.6374, 0.0511), (-0.3985, 0.6305, 0.04617), (-0.5414, 0.491, 0.04147), (-0.1149, 0.6626, 0.01262), (-0.3322, 0.6367, -0.01123), (-0.4273, 0.6066, 0.02066), (-0.1189, 0.6782, -0.06097), (-0.309, 0.6416, -0.06343), (-0.4513, 0.5507, -0.04795), (-0.2093, 0.6776, -0.06448), (-0.2768, 0.6654, -0.1228), (-0.3959, 0.5948, -0.0714), (-0.4983, 0.4712, -0.07013), (-0.2052, 0.6962, -0.1398), (-0.4629, 0.5239, -0.116), (-0.1585, 0.6985, -0.1927), (-0.3782, 0.6231, -0.2163), (-0.5385, 0.4266, -0.1409), (-0.2599, 0.6631, -0.1985), (-0.3538, 0.641, -0.1948), (-0.4361, 0.5578, -0.1861), (-0.5154, 0.4874, -0.2062), (-0.1175, 0.6715, -0.2934), (-0.3333, 0.6426, -0.2501), (-0.4252, 0.5545, -0.248), (-0.1948, 0.6518, -0.2793), (-0.369, 0.5816, -0.3158), (-0.515, 0.458, -0.2852), (-0.06944, 0.6633, -0.3264), (-0.2731, 0.6208, -0.3378), (-0.3055, 0.5857, -0.3869), (-0.4841, 0.494, -0.2976), (-0.09231, 0.6468, -0.4212), (-0.188, 0.6379, -0.4251), (-0.373, 0.5504, -0.3767), (-0.4832, 0.4662, -0.344), (-0.2343, 0.6114, -0.4695), (-0.2024, 0.6097, -0.5023), (-0.3378, 0.5398, -0.4306), (-0.1225, 0.5819, -0.5457), (-0.261, 0.5729, -0.4976), (-0.03528, 0.5712, 0.3915), (-0.00893, 0.5497, 0.45), (0.005266, 0.4981, 0.638), (-0.06681, 0.5648, 0.5046), (-0.02274, 0.485, 0.6746), (-0.07955, 0.6185, 0.1995), (-0.08389, 0.6345, 0.2622), (-0.1204, 0.617, 0.351), (-0.1646, 0.6, 0.1864), (-0.1163, 0.5872, 0.4493), (-0.0895, 0.5504, 0.599), (-0.1881, 0.6164, 0.396), (-0.155, 0.575, 0.5047), (-0.13, 0.4423, 0.7542), (-0.1388, 0.5445, 0.6458), (-0.1613, 0.6267, 0.3207), (-0.2412, 0.5747, 0.4729), (-0.2116, 0.5244, 0.673), (-0.1771, 0.4094, 0.7919), (-0.2614, 0.61, 0.2985), (-0.2951, 0.5739, 0.3805), (-0.2313, 0.355, 0.8188), (-0.2351, 0.6143, 0.267), (-0.2712, 0.557, 0.5807), (-0.3336, 0.3615, 0.7876), (-0.3843, 0.5814, 0.328), (-0.2832, 0.5475, 0.6118), (-0.1739, 0.4685, 0.7261), (-0.4291, 0.6005, 0.24), (-0.4456, 0.564, 0.3252), (-0.314, 0.5317, 0.6312), (-0.3656, 0.4223, 0.7155), (-0.4017, 0.4848, 0.6528), (-0.4251, 0.561, 0.4719), (-0.446, 0.5344, 0.5595), (-0.4667, 0.504, 0.5944), (-0.5229, 0.5286, 0.2962), (-0.508, 0.5277, 0.4307), (-0.4946, 0.5119, 0.5329), (-0.4495, 0.4416, 0.6645), (-0.3904, 0.3227, 0.7761), (-0.5074, 0.4281, 0.6229), (-0.5652, 0.4845, 0.3844), (-0.5388, 0.4449, 0.5588), (-0.5833, 0.4348, 0.4557), (-0.4697, 0.3672, 0.6895), (-0.6084, 0.4189, 0.3816), (-0.5743, 0.294, 0.6239), (-0.5962, 0.4516, 0.2543), (-0.2212, -0.8043, -0.5101), (-0.2787, -0.9642, -0.4116), (0.07982, -1.018, 0.2163)], [], [(19, 25, 0), (25, 26, 0), (2, 30, 3), (30, 27, 3), (25, 28, 26), (53, 49, 52, 57), (29, 32, 2), (32, 30, 2), (33, 486, 4), (34, 33, 31), (33, 38, 486), (32, 34, 30), (29, 37, 32), (19, 20, 36), (25, 36, 35), (34, 32, 39), (37, 44, 39), (39, 41, 42), (39, 45, 41), (41, 45, 47), (36, 21, 46), (44, 48, 45), (45, 48, 49), (46, 51, 48), (47, 49, 53), (21, 54, 51), (48, 52, 49), (51, 58, 48), (48, 58, 52), (43, 55, 489), (54, 56, 51), (5, 0, 26, 75), (54, 22, 56), (56, 58, 51), (56, 59, 58), (58, 59, 52), (55, 57, 489), (22, 23, 56), (56, 60, 59), (57, 61, 489), (56, 23, 60), (57, 62, 61), (59, 60, 63), (23, 24, 64), (63, 66, 65), (60, 64, 66), (65, 1117, 67), (7, 6, 69), (6, 72, 69), (11, 74, 641), (70, 71, 79), (6, 75, 72), (73, 78, 71), (11, 79, 74), (79, 78, 82, 83), (69, 77, 78), (71, 78, 79), (74, 83, 81), (76, 75, 84, 85), (76, 85, 77), (75, 1, 84), (99, 27, 101, 102), (1, 89, 84), (85, 86, 77), (1, 29, 89), (77, 86, 80), (80, 91, 87), (29, 2, 89), (84, 89, 90), (89, 94, 90), (89, 3, 94), (87, 91, 93), (87, 93, 92), (86, 96, 91), (90, 94, 95), (86, 95, 96), (91, 96, 97), (3, 27, 94), (96, 98, 97), (94, 27, 99), (92, 93, 106), (92, 106, 675), (103, 102, 588, 595), (99, 103, 104), (97, 104, 105), (99, 102, 103), (100, 105, 106), (70, 10, 142, 9), (108, 109, 13), (15, 110, 111), (111, 115, 16), (5, 113, 108), (108, 113, 112), (16, 115, 17), (115, 116, 17), (6, 118, 113), (113, 118, 112), (110, 117, 114), (112, 118, 119), (109, 119, 117), (119, 118, 122), (114, 123, 127), (126, 876, 121), (127, 126, 121), (119, 122, 125), (131, 128, 126), (7, 8, 124), (124, 8, 122), (131, 132, 128), (125, 130, 127), (130, 131, 126), (132, 875, 128), (122, 129, 125), (133, 134, 131), (134, 137, 132), (129, 141, 135), (135, 140, 136), (139, 144, 137), (153, 166, 164, 156), (135, 143, 140), (136, 140, 139), (138, 142, 141), (140, 143, 145), (139, 145, 146), (139, 146, 144), (142, 10, 147), (142, 147, 141), (143, 149, 148), (144, 794, 874), (146, 794, 144), (145, 148, 787), (149, 775, 148), (36, 20, 150), (21, 151, 54), (22, 152, 23), (151, 154, 22), (152, 1176, 24), (150, 155, 153), (12, 13, 157), (19, 157, 155), (160, 159, 152), (153, 163, 158), (154, 160, 152), (158, 166, 153), (162, 13, 14, 167), (157, 162, 161), (154, 164, 165), (168, 162, 167, 176), (166, 170, 164), (159, 172, 1174), (161, 162, 168), (161, 168, 163), (166, 169, 170), (174, 160, 165), (160, 172, 159), (163, 171, 169), (164, 170, 174), (169, 171, 173), (171, 168, 176), (170, 173, 175), (222, 233, 238, 239), (170, 175, 174), (167, 15, 180), (176, 177, 181), (173, 181, 175), (175, 181, 178), (174, 178, 179), (15, 16, 184), (180, 185, 177), (177, 185, 182), (181, 182, 178), (178, 188, 186), (188, 192, 186), (191, 1008, 188), (188, 1012, 192), (184, 189, 193), (189, 18, 983), (185, 998, 187), (187, 999, 191), (193, 994, 190), (1008, 1012, 188), (196, 195, 197), (221, 224, 199), (224, 225, 199), (317, 1088, 1049), (223, 226, 198), (202, 229, 317), (200, 233, 222), (195, 227, 223), (226, 228, 221), (230, 228, 226), (224, 232, 225), (222, 229, 202), (216, 230, 227), (228, 230, 231), (228, 231, 232), (230, 216, 234), (230, 234, 231), (232, 237, 233), (239, 236, 229), (232, 235, 237), (233, 237, 238), (235, 241, 248, 249), (377, 243, 216), (243, 240, 234), (234, 240, 241), (237, 245, 238), (239, 244, 242), (236, 242, 1089), (243, 217, 240), (238, 245, 246), (256, 251, 259, 262), (246, 244, 239), (241, 247, 248), (245, 250, 246), (240, 252, 247), (244, 251, 256), (217, 379, 252), (246, 250, 255), (379, 218, 252), (247, 253, 248), (250, 249, 254), (250, 254, 255), (255, 254, 251), (249, 260, 257), (218, 219, 258), (257, 261, 254), (263, 258, 265, 267), (254, 261, 259), (248, 263, 264), (260, 264, 261), (261, 266, 259), (272, 280, 277, 273), (259, 268, 271), (262, 271, 1086), (262, 1086, 1085), (380, 220, 265), (265, 270, 267), (263, 267, 264), (264, 269, 266), (266, 518, 268), (265, 220, 270), (268, 518, 526), (264, 507, 269), (266, 269, 518), (268, 526, 271), (206, 276, 207), (276, 272, 207), (197, 274, 196), (196, 274, 203), (204, 279, 205), (206, 205, 275), (275, 276, 206), (203, 274, 279), (276, 280, 272), (292, 297, 969, 975), (274, 278, 279), (285, 280, 276), (197, 198, 278), (275, 205, 282), (205, 281, 282), (282, 285, 276), (279, 284, 281), (280, 288, 283), (282, 281, 285), (280, 285, 288), (283, 292, 974), (284, 290, 289), (285, 287, 293), (285, 293, 291), (198, 221, 290), (290, 199, 294), (287, 295, 296), (318, 313, 320, 321), (291, 299, 297), (295, 300, 296), (297, 303, 309), (297, 309, 301), (199, 200, 304), (298, 305, 300), (294, 304, 305), (302, 308, 303), (304, 200, 310), (305, 310, 307), (303, 311, 309), (307, 312, 308), (309, 311, 306), (306, 311, 316), (312, 318, 314), (308, 314, 315), (311, 315, 319), (317, 320, 313), (324, 331, 325, 210), (318, 321, 322), (316, 319, 973), (320, 1049, 1191), (321, 1196, 1199), (322, 1199, 323), (320, 1191, 321), (212, 327, 213), (383, 382, 389, 393), (210, 326, 211), (403, 326, 212), (326, 327, 212), (196, 329, 195), (329, 330, 209), (325, 332, 210), (333, 334, 328), (196, 335, 329), (327, 326, 338), (335, 339, 330), (325, 331, 332), (203, 204, 335), (331, 336, 340), (335, 204, 343), (335, 343, 339), (332, 340, 341), (337, 344, 342), (339, 346, 336), (342, 347, 338), (348, 752, 334), (341, 340, 344), (205, 349, 204), (340, 351, 344), (338, 347, 345), (348, 355, 352), (349, 357, 343), (344, 353, 347), (340, 350, 351), (344, 354, 353), (355, 356, 352), (351, 350, 354), (350, 361, 354), (353, 362, 359), (360, 363, 357), (354, 361, 362), (352, 356, 1229), (358, 363, 364), (362, 366, 359), (360, 372, 363), (372, 365, 363), (361, 371, 362), (356, 370, 1229), (207, 272, 369), (207, 369, 360), (362, 909, 366), (362, 371, 909), (368, 374, 373), (368, 373, 371), (372, 374, 365), (366, 909, 367), (272, 208, 369), (374, 376, 373), (372, 208, 375), (375, 376, 372), (367, 917, 370), (917, 758, 370), (215, 377, 216), (195, 329, 378), (380, 386, 220), (378, 381, 215), (381, 382, 377), (379, 385, 218), (383, 385, 379), (384, 386, 380), (378, 209, 381), (381, 387, 382), (387, 209, 324, 391), (388, 384, 219), (387, 389, 382), (384, 396, 386), (395, 399, 400, 396), (387, 392, 389), (383, 393, 390), (389, 392, 393), (388, 396, 384), (324, 211, 391), (385, 390, 395), (395, 396, 388), (324, 210, 211), (393, 398, 394), (572, 400, 407, 569), (390, 401, 399), (397, 400, 571), (211, 403, 398), (394, 402, 401), (398, 404, 402), (401, 408, 405), (399, 405, 406), (405, 411, 417, 412), (402, 404, 408), (404, 410, 408), (1, 26, 28, 29), (569, 407, 573), (408, 410, 411), (406, 405, 412), (403, 213, 409), (213, 327, 214, 415), (406, 412, 407), (409, 413, 410), (426, 425, 447, 448), (413, 415, 416), (410, 416, 411), (414, 412, 418), (415, 214, 419), (415, 419, 420), (411, 416, 417), (412, 417, 421), (214, 679, 419), (419, 688, 420), (417, 422, 421), (420, 423, 422), (431, 430, 451, 452), (429, 449, 430), (431, 452, 432), (424, 444, 425), (426, 448, 427), (427, 450, 449), (432, 452, 454), (425, 444, 447), (427, 448, 458, 455), (449, 450, 453), (465, 459, 469, 470), (449, 453, 451), (452, 456, 457), (447, 444, 458), (427, 455, 450), (451, 453, 456), (444, 576, 460), (450, 463, 459), (444, 460, 458), (458, 464, 461), (453, 459, 465), (453, 465, 462), (464, 445, 466), (463, 467, 469), (477, 476, 480, 484), (470, 469, 474), (467, 466, 473), (445, 472, 471), (469, 473, 474), (470, 474, 475), (466, 471, 479), (472, 446, 471), (476, 479, 480), (474, 482, 478), (475, 478, 1131), (471, 481, 479), (471, 446, 481), (435, 494, 495, 491), (477, 484, 482), (482, 484, 485), (446, 483, 481), (577, 578, 486), (483, 577, 486), (480, 488, 484), (480, 481, 488), (488, 483, 43), (487, 485, 61), (424, 493, 433), (490, 497, 434), (497, 494, 434), (566, 565, 571, 572), (496, 492, 491), (495, 496, 491), (497, 500, 494), (496, 499, 492), (499, 270, 220), (490, 502, 497), (500, 498, 494), (426, 502, 490), (502, 500, 497), (495, 499, 496), (495, 501, 499), (498, 501, 495), (504, 507, 270), (501, 504, 499), (503, 506, 498), (506, 508, 501), (510, 507, 504), (427, 428, 426), (428, 509, 502), (505, 511, 503), (508, 510, 504), (509, 512, 505), (512, 511, 505), (506, 514, 508), (510, 269, 507), (449, 429, 428), (429, 516, 509), (508, 515, 510), (515, 269, 510), (515, 518, 269), (430, 516, 429), (512, 520, 511), (516, 519, 512), (521, 518, 515), (522, 519, 516), (430, 431, 516), (521, 528, 518), (522, 523, 519), (524, 517, 520), (524, 525, 517), (525, 528, 517), (527, 529, 523), (523, 529, 524), (530, 529, 527), (529, 531, 524), (532, 533, 528), (432, 1130, 530), (530, 1057, 529), (1030, 1057, 530), (1057, 1064, 529), (436, 575, 437), (442, 441, 537), (442, 537, 718), (439, 539, 535), (575, 534, 538), (439, 438, 539), (536, 535, 441), (437, 538, 438), (438, 541, 539), (545, 542, 535), (534, 433, 543), (433, 547, 543), (540, 544, 545), (441, 546, 537), (433, 490, 547), (441, 551, 546), (537, 546, 717), (538, 548, 541), (545, 544, 550), (490, 434, 547), (541, 553, 552), (547, 434, 543), (548, 558, 553), (558, 561, 553), (554, 557, 555), (546, 555, 715), (553, 560, 556), (553, 556, 552), (557, 556, 564), (435, 491, 563), (556, 566, 564), (561, 568, 560), (556, 565, 566), (564, 573, 418), (560, 567, 565), (568, 570, 567), (579, 587, 585, 582), (568, 492, 574), (568, 574, 570), (492, 220, 386), (575, 576, 444), (579, 582, 472), (575, 436, 576), (581, 584, 579), (584, 587, 579), (586, 594, 595, 588), (585, 586, 582), (586, 588, 583), (589, 584, 581), (438, 590, 437), (589, 593, 584), (587, 591, 585), (591, 599, 600, 594), (592, 593, 589), (591, 594, 586), (439, 596, 590), (593, 597, 587), (597, 591, 587), (596, 598, 592), (601, 604, 605, 596), (600, 606, 595), (604, 440, 609, 605), (606, 608, 104), (608, 105, 104), (611, 616, 107, 105), (607, 608, 603), (441, 440, 536), (440, 614, 609), (607, 615, 608), (614, 612, 609), (442, 614, 440), (614, 613, 612), (613, 615, 607), (649, 643, 652, 654), (443, 613, 614), (613, 659, 616), (623, 645, 443), (618, 617, 643), (618, 643, 642), (622, 621, 648), (622, 648, 623), (621, 646, 648), (617, 636, 643), (623, 648, 645), (643, 636, 652), (642, 649, 647), (636, 653, 652), (664, 639, 640, 669), (647, 649, 657), (650, 657, 655), (636, 637, 656), (648, 651, 645), (646, 655, 658), (645, 659, 613), (653, 656, 652), (649, 654, 657), (651, 658, 659), (637, 638, 656), (652, 656, 660), (654, 662, 657), (655, 657, 663), (656, 664, 660), (660, 664, 661), (654, 666, 662), (657, 662, 667), (638, 639, 664), (663, 667, 665), (642, 619, 696, 691), (661, 668, 666), (659, 658, 616), (664, 669, 668), (662, 666, 670), (666, 671, 670), (669, 674, 672), (640, 673, 674), (668, 672, 88), (670, 675, 667), (670, 676, 675), (674, 81, 672), (674, 74, 81), (88, 92, 676), (624, 677, 625), (682, 679, 753), (680, 685, 678), (685, 681, 678), (683, 685, 680), (686, 419, 679), (685, 690, 681), (690, 687, 681), (686, 688, 419), (695, 688, 686), (642, 691, 618), (692, 689, 683), (687, 695, 686), (689, 694, 690), (691, 693, 692), (692, 694, 689), (699, 420, 688), (737, 739, 744, 742), (693, 694, 692), (693, 700, 694), (698, 697, 687), (695, 699, 688), (699, 423, 420), (696, 700, 693), (702, 697, 698), (697, 699, 695), (620, 700, 696), (703, 701, 700), (706, 707, 697), (707, 422, 423), (704, 705, 701), (701, 706, 702), (708, 711, 707), (711, 421, 422), (621, 622, 703), (708, 713, 711), (712, 715, 710), (711, 713, 421), (708, 716, 713), (715, 559, 716), (717, 546, 715), (562, 418, 713), (718, 537, 714), (559, 562, 716), (634, 633, 635), (628, 624, 719), (631, 630, 632), (629, 719, 720), (630, 720, 722), (719, 723, 721), (633, 727, 725), (635, 725, 804), (632, 726, 727), (725, 728, 804), (720, 729, 722), (723, 730, 731), (720, 724, 729), (722, 729, 732), (725, 736, 733), (723, 625, 730), (625, 734, 730), (730, 734, 731), (736, 738, 733), (736, 741, 738), (731, 739, 737), (735, 740, 732), (737, 742, 740), (734, 678, 739), (742, 744, 751, 752), (732, 743, 741), (678, 626, 739), (740, 747, 743), (740, 742, 747), (748, 745, 741), (626, 627, 744), (747, 749, 748), (750, 754, 746), (762, 770, 772, 766), (627, 682, 753), (751, 755, 752), (756, 757, 749), (1229, 758, 754), (755, 328, 334), (755, 334, 752), (352, 1229, 757), (639, 765, 640), (759, 760, 637), (765, 762, 641), (628, 761, 759), (762, 766, 641), (760, 764, 638), (766, 149, 147), (764, 765, 639), (764, 769, 765), (769, 770, 765), (791, 795, 1228, 793), (768, 773, 764), (772, 149, 766), (767, 771, 763), (771, 773, 768), (769, 774, 770), (772, 775, 149), (771, 777, 773), (779, 776, 771), (777, 778, 773), (776, 777, 771), (631, 779, 767), (782, 781, 774), (774, 783, 772), (780, 782, 774), (781, 783, 774), (631, 786, 779), (782, 789, 781), (783, 787, 148), (788, 789, 782), (784, 793, 785), (786, 790, 776), (788, 1227, 789), (633, 634, 786), (793, 792, 788), (789, 794, 783), (634, 791, 786), (791, 793, 784), (792, 1227, 788), (864, 794, 789), (635, 804, 795, 634), (801, 800, 828, 825), (845, 1227, 792), (977, 821, 797), (797, 821, 798), (801, 822, 802), (823, 832, 833, 836), (801, 825, 822), (804, 829, 795), (798, 826, 824), (798, 824, 831), (821, 830, 826), (798, 831, 827), (822, 825, 832), (802, 832, 823), (977, 818, 830), (824, 826, 831), (826, 834, 831), (827, 835, 828), (853, 852, 858, 859), (829, 836, 837), (829, 837, 795), (826, 840, 834), (831, 834, 838), (828, 835, 839), (825, 839, 833), (836, 842, 843), (836, 843, 837), (835, 847, 839), (840, 844, 841), (842, 848, 849), (842, 849, 843), (837, 845, 1228), (840, 976, 850), (840, 850, 844), (841, 844, 851), (847, 853, 848), (976, 819, 850), (847, 852, 853), (848, 855, 849), (843, 856, 854), (273, 968, 880, 883), (849, 860, 856), (850, 820, 861), (846, 862, 858), (854, 864, 1227), (858, 866, 859), (855, 872, 860), (866, 872, 859), (862, 867, 866), (820, 869, 861), (863, 870, 865), (871, 872, 866), (872, 868, 860), (856, 860, 864), (820, 981, 869), (871, 873, 872), (872, 873, 868), (860, 874, 864), (861, 869, 863), (863, 116, 870), (864, 874, 794), (860, 868, 874), (871, 875, 873), (870, 120, 876), (868, 144, 874), (869, 17, 116), (977, 877, 796), (877, 878, 805), (807, 881, 879), (808, 882, 960), (879, 884, 888, 808), (883, 208, 273), (977, 797, 877), (881, 884, 879), (895, 799, 800, 899), (877, 797, 886), (886, 885, 878), (885, 887, 881), (883, 375, 208), (798, 886, 797), (887, 888, 884), (888, 889, 882), (885, 892, 887), (892, 893, 888), (888, 893, 889), (882, 894, 890), (891, 892, 885), (889, 893, 894), (883, 890, 376), (799, 895, 891), (895, 896, 891), (890, 894, 897), (890, 897, 898), (892, 900, 901, 893), (899, 900, 895), (919, 923, 728, 920), (901, 902, 894), (897, 905, 898), (890, 898, 376), (897, 904, 905), (376, 898, 373), (899, 908, 900), (902, 906, 904), (801, 907, 800), (907, 908, 899), (905, 913, 898), (373, 909, 371), (910, 906, 903), (904, 913, 905), (801, 914, 911), (904, 906, 915), (910, 912, 915), (904, 915, 913), (911, 919, 912), (803, 919, 914), (912, 920, 918), (915, 918, 921), (937, 932, 941, 942), (920, 728, 922), (917, 921, 758), (728, 733, 922), (922, 733, 924), (918, 746, 758), (923, 804, 728), (918, 924, 746), (813, 926, 814), (816, 814, 930), (796, 805, 809), (817, 931, 928), (811, 927, 926), (925, 932, 927), (926, 933, 929), (814, 929, 934), (814, 934, 930), (816, 930, 931), (810, 935, 932), (927, 937, 933), (1044, 928, 1224), (805, 806, 936), (932, 935, 941), (933, 938, 939), (935, 936, 943, 944), (930, 940, 931), (931, 940, 928), (936, 807, 943), (948, 942, 950, 951), (939, 938, 945), (928, 946, 947), (941, 944, 942), (938, 948, 945), (939, 945, 949), (948, 951, 956, 957), (940, 949, 946), (946, 955, 947), (807, 879, 952), (943, 952, 953), (946, 949, 955), (947, 955, 958), (947, 958, 954), (879, 808, 952), (951, 950, 956), (818, 978, 982, 976), (945, 957, 949), (955, 949, 958), (953, 961, 959), (950, 959, 956), (952, 960, 961), (949, 962, 963), (963, 966, 958), (959, 961, 964), (956, 964, 965), (957, 965, 962), (958, 967, 1225), (961, 960, 974), (964, 969, 965), (962, 965, 972), (964, 975, 969), (960, 880, 968), (960, 968, 970), (960, 970, 974), (965, 969, 971), (967, 966, 973), (965, 971, 972), (971, 301, 316), (968, 273, 277), (301, 306, 316), (982, 979, 819), (979, 980, 820), (980, 981, 820), (809, 984, 985, 978), (981, 983, 18), (986, 979, 982), (980, 979, 987, 989), (985, 986, 978), (986, 987, 979), (980, 988, 981), (985, 992, 993, 986), (983, 988, 193), (993, 990, 986), (986, 990, 991), (1014, 1020, 1019, 1009), (993, 997, 990), (987, 995, 996), (991, 1001, 995), (811, 1000, 992), (926, 812, 811), (812, 1000, 811), (999, 187, 998), (812, 813, 1000), (993, 1000, 1001), (999, 1004, 191), (995, 1002, 1005), (999, 1003, 1004), (813, 1006, 1000), (1006, 1007, 1000), (1001, 1007, 1002), (814, 815, 813), (1002, 1010, 1005), (1006, 1009, 1007), (1002, 1009, 1010), (1011, 1014, 1006), (1014, 1009, 1006), (815, 816, 1011), (1003, 1013, 1012), (1010, 1016, 1015), (1010, 1015, 1013), (1024, 1023, 1052, 1053), (1136, 1020, 1014), (1013, 1015, 1017), (1019, 1022, 1021), (1023, 1045, 1052), (1028, 1027, 1051), (1068, 1063, 1065, 1073), (1024, 1053, 1050), (1051, 1055, 1054), (1030, 1029, 1057), (1025, 1050, 1058), (1045, 1046, 1056), (1046, 1047, 1056), (1052, 1056, 1053), (1050, 1059, 1058), (1053, 1063, 1059), (1055, 1061, 1062), (1054, 1064, 1057), (1061, 1066, 1067), (1047, 1178, 1060), (1061, 1067, 1062), (1060, 1178, 1065), (1074, 1048, 1082, 1083), (1066, 1068, 1069), (1062, 1067, 1070), (1062, 1071, 1064), (1067, 1069, 1070), (1065, 1072, 1073), (1064, 1071, 531), (1068, 1075, 1076), (1179, 1048, 1072), (1070, 1078, 1077), (1071, 1077, 532), (1072, 1074, 1073), (1073, 1074, 1075), (1076, 1079, 1080), (1072, 1048, 1074), (1024, 1050, 1025, 1107), (1075, 1083, 1079), (1078, 1084, 1085), (1077, 1086, 533), (1078, 1085, 1086), (1083, 1082, 1089), (1180, 1182, 1088), (1182, 1049, 1088), (1082, 1088, 236), (1082, 236, 1089), (1023, 1090, 1036), (1096, 1093, 1092), (1093, 1094, 1033), (1097, 1098, 1091), (1093, 1100, 1094), (1023, 1024, 1090), (1094, 68, 1034), (1097, 1101, 1098), (1101, 1096, 1098), (1099, 1100, 1093), (1024, 1107, 1095), (1095, 1107, 1097), (1100, 1099, 1108), (1101, 1103, 1096), (1103, 1106, 1104), (1106, 1108, 1099), (1107, 1026, 1109, 1101), (1025, 1026, 1107), (1113, 1120, 1121, 1118), (1109, 1110, 1103), (1110, 1111, 1106), (1106, 1114, 1108), (1102, 1115, 1105), (1027, 1112, 1026), (1112, 1113, 1109), (1113, 1116, 1110), (1115, 1117, 65), (1112, 1120, 1113), (1028, 1120, 1112), (1128, 457, 462, 1126), (1116, 1119, 1114), (1119, 1123, 1114), (1029, 1120, 1028), (1118, 1122, 1116), (1123, 1125, 1117), (1130, 1128, 1124), (1119, 1132, 1123), (1117, 1127, 67), (1030, 1130, 1124), (1121, 1126, 1118), (1127, 62, 67), (1126, 1129, 1122), (454, 457, 1128), (432, 454, 1128), (1135, 1140, 1143, 1146), (1040, 1039, 1041), (1037, 1135, 1038), (1042, 1041, 1133), (1038, 1135, 1137), (1039, 1138, 1041), (1041, 1138, 1133), (1136, 1139, 1020), (1137, 1141, 1138), (1133, 1142, 1139), (1140, 1031, 1143), (1031, 1032, 1143), (1142, 1148, 1145), (1139, 1145, 1022), (1137, 1135, 1146, 1147), (1153, 1160, 1167, 1163), (1143, 1032, 1146), (1137, 1147, 1144), (1141, 1144, 1148), (1146, 1150, 1147), (1145, 1151, 1149), (1144, 1156, 1148), (1149, 1151, 1154), (1091, 1092, 1032), (1154, 1021, 1022), (1032, 1092, 1152), (1150, 1152, 1155), (1147, 1155, 1156), (1148, 1156, 1153), (1151, 1158, 1154), (1092, 1165, 1152), (1151, 1157, 1158), (1156, 1160, 1153), (1158, 1164, 1021), (1092, 1033, 1165), (1166, 1170, 1173, 1167), (1153, 1163, 1161), (1162, 1170, 1166), (1158, 1168, 1164), (1165, 1033, 1169), (1161, 1163, 1168), (1163, 1171, 1168), (1178, 1187, 1181, 1179), (1168, 1171, 1172), (1164, 1172, 1017), (1171, 1175, 183), (1169, 1176, 1174), (1173, 1174, 1177), (1172, 183, 194), (1035, 24, 1176), (1175, 1177, 172), (1179, 1180, 1048), (1036, 1183, 1045), (1183, 1184, 1045), (1184, 1193, 1046), (1185, 1189, 1190, 1187), (1181, 1188, 1180), (1188, 1182, 1180), (1193, 1185, 1047), (1037, 1186, 1036), (1185, 1187, 1178), (1187, 1188, 1181), (1182, 1191, 1049), (1193, 1189, 1185), (1192, 1195, 1205, 1191), (1190, 1192, 1188), (1040, 1206, 1207, 1203), (1205, 1196, 1191), (1194, 1201, 1190), (1201, 1204, 1192), (1039, 1200, 1186), (1198, 1201, 1194), (1205, 1202, 1196), (1198, 1211, 1201), (1211, 1204, 1201), (1041, 1206, 1040), (1211, 1215, 1216, 1212), (1211, 1208, 1204), (1195, 1209, 1205), (1202, 323, 1199), (1207, 1211, 1203), (1212, 1213, 1208), (1042, 1207, 1206), (1213, 1217, 1210), (1042, 1214, 1207), (1207, 1215, 1211), (1220, 1222, 1221, 1216), (1217, 1218, 1202), (1214, 1215, 1207), (1221, 1219, 1213), (1219, 1223, 1217), (1223, 967, 1218), (1043, 1220, 1214), (1043, 1224, 1220), (1221, 1225, 1219), (1225, 967, 1223), (1043, 1134, 1226), (1044, 1224, 1226), (31, 33, 4), (30, 34, 27), (27, 34, 31), (28, 25, 35), (28, 37, 29), (25, 19, 36), (34, 40, 33), (28, 35, 37), (32, 37, 39), (34, 39, 40), (33, 40, 38), (40, 39, 42), (38, 43, 483), (37, 35, 44), (39, 44, 45), (40, 42, 38), (38, 42, 43), (35, 36, 46), (44, 35, 46), (42, 41, 47), (42, 50, 43), (36, 150, 21), (44, 46, 48), (47, 45, 49), (46, 21, 51), (42, 47, 53), (42, 53, 50), (488, 43, 489), (50, 53, 55), (43, 50, 55), (55, 53, 57), (52, 59, 63), (52, 63, 57), (485, 489, 61), (60, 23, 64), (57, 63, 65), (63, 60, 66), (57, 65, 67), (62, 57, 67), (24, 68, 64), (61, 62, 487), (66, 64, 1105), (487, 62, 1127), (73, 8, 7), (10, 11, 147), (147, 11, 641), (8, 73, 71), (9, 8, 71), (10, 70, 79), (10, 79, 11), (7, 69, 73), (70, 9, 71), (641, 74, 673), (6, 5, 75), (72, 75, 76), (72, 76, 77), (69, 72, 77), (73, 69, 78), (78, 77, 80), (74, 79, 83), (78, 80, 82), (75, 26, 1), (83, 82, 92), (82, 80, 87), (81, 83, 88), (85, 84, 90), (86, 85, 90), (80, 86, 91), (82, 87, 92), (88, 83, 92), (89, 2, 3), (86, 90, 95), (676, 92, 675), (93, 91, 100), (96, 95, 98), (91, 97, 100), (95, 94, 99), (95, 99, 98), (93, 100, 106), (27, 31, 101), (98, 99, 104), (97, 98, 104), (100, 97, 105), (101, 31, 583), (106, 105, 107), (31, 4, 583), (102, 101, 583), (104, 103, 606), (102, 583, 588), (103, 595, 606), (15, 111, 16), (189, 17, 18), (12, 0, 108), (12, 108, 13), (108, 0, 5), (13, 109, 14), (108, 112, 109), (14, 109, 110), (110, 114, 111), (5, 6, 113), (114, 115, 111), (110, 109, 117), (114, 121, 115), (115, 120, 116), (109, 112, 119), (114, 117, 123), (6, 7, 118), (115, 121, 120), (114, 127, 121), (120, 121, 876), (118, 7, 124), (117, 119, 125), (123, 117, 125), (122, 118, 124), (126, 128, 876), (123, 125, 127), (122, 8, 129), (127, 130, 126), (130, 125, 133), (130, 133, 131), (131, 134, 132), (129, 8, 138), (8, 9, 138), (125, 129, 135), (133, 125, 136), (132, 137, 873), (136, 125, 135), (134, 133, 139), (9, 142, 138), (129, 138, 141), (139, 133, 136), (134, 139, 137), (135, 141, 143), (139, 140, 145), (143, 141, 149), (145, 143, 148), (146, 145, 787), (141, 147, 149), (146, 787, 794), (19, 0, 12), (54, 151, 22), (23, 152, 24), (21, 150, 153), (151, 21, 156), (20, 19, 155), (150, 20, 155), (21, 153, 156), (151, 156, 154), (152, 22, 154), (19, 12, 157), (152, 159, 1176), (155, 157, 161), (153, 155, 163), (154, 156, 164), (157, 13, 162), (155, 161, 163), (154, 165, 160), (158, 163, 169), (166, 158, 169), (165, 164, 174), (163, 168, 171), (167, 14, 110), (160, 174, 172), (170, 169, 173), (167, 110, 15), (171, 176, 173), (174, 179, 172), (174, 175, 178), (176, 167, 180), (173, 176, 181), (177, 176, 180), (181, 177, 182), (179, 186, 172), (172, 186, 183), (180, 15, 184), (179, 178, 186), (178, 182, 188), (180, 184, 185), (182, 185, 187), (186, 192, 183), (16, 189, 184), (185, 184, 190), (182, 187, 191), (182, 191, 188), (190, 184, 193), (192, 194, 183), (16, 17, 189), (192, 1012, 194), (193, 189, 983), (185, 190, 998), (197, 223, 198), (199, 225, 200), (200, 222, 201), (197, 195, 223), (198, 226, 221), (221, 228, 224), (200, 225, 233), (201, 222, 202), (317, 229, 1088), (223, 227, 226), (227, 230, 226), (224, 228, 232), (195, 215, 216), (227, 195, 216), (225, 232, 233), (229, 236, 1088), (231, 234, 235), (222, 239, 229), (216, 243, 234), (232, 231, 235), (235, 234, 241), (239, 242, 236), (377, 217, 243), (241, 240, 247), (237, 235, 245), (239, 238, 246), (245, 235, 249), (245, 249, 250), (246, 251, 244), (242, 244, 256), (240, 217, 252), (246, 255, 251), (247, 252, 253), (249, 248, 260), (254, 249, 257), (252, 218, 258), (253, 252, 258), (251, 254, 259), (253, 258, 263), (248, 253, 263), (260, 248, 264), (257, 260, 261), (219, 265, 258), (219, 380, 265), (259, 266, 268), (262, 259, 271), (261, 264, 266), (507, 267, 270), (264, 267, 507), (272, 273, 208), (204, 203, 279), (274, 197, 278), (205, 279, 281), (275, 282, 276), (277, 280, 283), (279, 278, 284), (284, 278, 286), (278, 198, 286), (281, 284, 287), (287, 284, 289), (285, 281, 287), (283, 288, 292), (286, 198, 290), (284, 286, 290), (285, 291, 288), (288, 291, 292), (289, 290, 294), (289, 295, 287), (290, 221, 199), (293, 287, 296), (293, 296, 291), (289, 294, 295), (292, 291, 297), (294, 298, 295), (291, 296, 299), (295, 298, 300), (299, 296, 302), (969, 297, 301), (294, 199, 304), (296, 300, 302), (297, 299, 303), (299, 302, 303), (298, 294, 305), (302, 300, 307), (301, 309, 306), (300, 305, 307), (302, 307, 308), (305, 304, 310), (310, 200, 201), (307, 310, 312), (303, 308, 311), (310, 201, 312), (201, 202, 313), (312, 201, 313), (308, 312, 314), (311, 308, 315), (313, 202, 317), (312, 313, 318), (316, 311, 319), (314, 318, 322), (315, 314, 322), (315, 322, 323), (320, 317, 1049), (322, 321, 1199), (319, 315, 1218), (378, 329, 209), (214, 328, 679), (211, 326, 403), (209, 330, 324), (324, 330, 331), (214, 327, 333), (214, 333, 328), (210, 332, 326), (329, 335, 330), (326, 332, 337), (333, 327, 338), (333, 338, 334), (196, 203, 335), (330, 339, 331), (331, 339, 336), (332, 331, 340), (337, 332, 341), (326, 337, 342), (338, 326, 342), (337, 341, 344), (338, 345, 334), (342, 344, 347), (334, 345, 348), (204, 349, 343), (339, 343, 346), (340, 336, 350), (346, 343, 357), (336, 346, 350), (348, 345, 355), (345, 347, 355), (205, 206, 349), (344, 351, 354), (347, 353, 355), (346, 357, 358), (350, 346, 358), (349, 206, 357), (355, 353, 359), (206, 360, 357), (350, 358, 364), (353, 354, 362), (357, 363, 358), (350, 364, 361), (355, 359, 356), (360, 206, 207), (361, 364, 368), (359, 366, 367), (356, 359, 367), (364, 363, 365), (364, 365, 368), (361, 368, 371), (356, 367, 370), (1229, 370, 758), (368, 365, 374), (360, 369, 372), (372, 369, 208), (372, 376, 374), (367, 909, 917), (215, 195, 378), (215, 381, 377), (217, 377, 379), (379, 377, 383), (218, 385, 219), (219, 384, 380), (377, 382, 383), (385, 388, 219), (381, 209, 387), (386, 396, 574), (385, 383, 390), (396, 397, 574), (387, 391, 392), (390, 393, 394), (388, 385, 395), (397, 570, 574), (392, 391, 398), (393, 392, 398), (570, 397, 571), (398, 391, 211), (397, 396, 400), (394, 398, 402), (390, 394, 401), (395, 390, 399), (400, 399, 406), (571, 400, 572), (398, 403, 404), (401, 402, 408), (399, 401, 405), (400, 406, 407), (404, 403, 409), (405, 408, 411), (404, 409, 410), (403, 212, 213), (573, 407, 414), (407, 412, 414), (409, 213, 413), (413, 213, 415), (410, 413, 416), (416, 415, 420), (416, 420, 422), (417, 416, 422), (412, 421, 418), (428, 427, 449), (430, 449, 451), (452, 451, 456), (454, 452, 457), (448, 447, 458), (453, 450, 459), (455, 458, 461), (457, 456, 462), (450, 455, 463), (458, 460, 464), (462, 456, 453), (455, 461, 463), (461, 464, 466), (463, 461, 467), (464, 460, 445), (461, 466, 467), (1126, 462, 468), (459, 463, 469), (462, 465, 468), (466, 445, 471), (469, 467, 473), (445, 579, 472), (465, 470, 475), (468, 465, 475), (473, 466, 476), (473, 476, 477), (468, 475, 1132), (466, 479, 476), (475, 474, 478), (1132, 475, 1131), (473, 477, 482), (474, 473, 482), (480, 479, 481), (1131, 478, 1127), (446, 577, 483), (478, 482, 487), (1127, 478, 487), (482, 485, 487), (486, 578, 4), (483, 486, 38), (484, 488, 489), (485, 484, 489), (488, 481, 483), (493, 490, 433), (424, 425, 493), (434, 494, 435), (492, 499, 220), (425, 426, 493), (493, 426, 490), (494, 498, 495), (499, 504, 270), (502, 503, 500), (500, 503, 498), (426, 428, 502), (502, 509, 505), (502, 505, 503), (498, 506, 501), (501, 508, 504), (503, 511, 506), (428, 429, 509), (509, 516, 512), (511, 514, 506), (514, 515, 508), (511, 513, 514), (514, 517, 515), (511, 520, 513), (513, 517, 514), (512, 519, 520), (513, 520, 517), (517, 521, 515), (519, 523, 520), (516, 431, 522), (523, 524, 520), (518, 528, 526), (517, 528, 521), (431, 527, 522), (522, 527, 523), (431, 432, 527), (528, 533, 526), (526, 533, 271), (524, 531, 525), (525, 531, 528), (432, 530, 527), (531, 532, 528), (533, 1086, 271), (529, 1064, 531), (575, 424, 534), (440, 535, 536), (443, 442, 718), (437, 575, 538), (534, 424, 433), (535, 539, 540), (438, 538, 541), (535, 540, 545), (441, 535, 542), (538, 534, 543), (539, 541, 544), (540, 539, 544), (441, 542, 551), (538, 543, 548), (544, 541, 549), (542, 545, 550), (549, 541, 552), (542, 550, 554), (551, 542, 554), (541, 548, 553), (550, 544, 549), (551, 554, 546), (546, 554, 555), (548, 543, 558), (549, 552, 556), (550, 549, 557), (543, 434, 558), (554, 550, 557), (434, 435, 558), (549, 556, 557), (553, 561, 560), (715, 555, 559), (558, 435, 561), (561, 435, 563), (555, 557, 562), (555, 562, 559), (556, 560, 565), (561, 563, 568), (560, 568, 567), (564, 566, 569), (562, 557, 564), (563, 491, 568), (562, 564, 418), (568, 491, 492), (565, 567, 571), (566, 572, 569), (564, 569, 573), (571, 567, 570), (418, 573, 414), (574, 492, 386), (424, 575, 444), (460, 576, 445), (472, 582, 446), (578, 583, 4), (576, 581, 445), (445, 581, 579), (446, 582, 577), (577, 582, 580), (577, 580, 578), (578, 580, 583), (576, 436, 581), (436, 589, 581), (582, 586, 580), (580, 586, 583), (437, 589, 436), (437, 590, 589), (584, 593, 587), (585, 591, 586), (590, 592, 589), (590, 596, 592), (438, 439, 590), (592, 598, 593), (593, 598, 597), (439, 601, 596), (594, 600, 595), (596, 605, 598), (598, 602, 597), (597, 602, 591), (591, 602, 599), (600, 603, 606), (439, 535, 601), (599, 603, 600), (601, 440, 604), (605, 609, 598), (599, 607, 603), (535, 440, 601), (598, 612, 602), (602, 607, 599), (603, 608, 606), (598, 609, 612), (602, 610, 607), (612, 610, 602), (608, 611, 105), (608, 615, 611), (441, 442, 440), (615, 616, 611), (612, 613, 610), (610, 613, 607), (442, 443, 614), (613, 616, 615), (621, 620, 644), (620, 619, 644), (621, 644, 646), (619, 642, 647), (642, 643, 649), (644, 619, 647), (648, 646, 651), (644, 647, 650), (644, 650, 655), (646, 644, 655), (650, 647, 657), (443, 645, 613), (653, 636, 656), (651, 646, 658), (645, 651, 659), (654, 652, 661), (658, 655, 663), (652, 660, 661), (656, 638, 664), (654, 661, 666), (658, 663, 665), (663, 657, 667), (661, 664, 668), (658, 665, 616), (666, 668, 671), (668, 669, 672), (667, 662, 670), (616, 665, 107), (669, 640, 674), (668, 88, 676), (671, 668, 676), (665, 667, 675), (670, 671, 676), (665, 675, 107), (674, 673, 74), (88, 672, 81), (675, 106, 107), (626, 681, 627), (627, 681, 682), (617, 684, 624), (624, 684, 677), (677, 680, 678), (678, 681, 626), (684, 683, 677), (677, 683, 680), (682, 686, 679), (617, 618, 684), (681, 687, 682), (683, 689, 685), (682, 687, 686), (684, 692, 683), (618, 691, 684), (684, 691, 692), (689, 690, 685), (691, 696, 693), (694, 698, 690), (690, 698, 687), (687, 697, 695), (700, 698, 694), (619, 620, 696), (700, 701, 698), (698, 701, 702), (697, 707, 699), (702, 706, 697), (699, 707, 423), (620, 703, 700), (703, 704, 701), (705, 709, 701), (620, 621, 703), (709, 706, 701), (707, 711, 422), (706, 708, 707), (704, 709, 705), (709, 710, 706), (703, 622, 704), (704, 712, 709), (706, 710, 708), (709, 712, 710), (704, 714, 712), (704, 622, 714), (710, 715, 708), (708, 715, 716), (713, 418, 421), (622, 623, 714), (714, 717, 712), (712, 717, 715), (623, 718, 714), (714, 537, 717), (716, 562, 713), (443, 718, 623), (631, 767, 630), (628, 617, 624), (629, 628, 719), (630, 629, 720), (719, 624, 723), (632, 630, 722), (719, 721, 724), (720, 719, 724), (633, 632, 727), (635, 633, 725), (632, 722, 726), (723, 624, 625), (725, 733, 728), (721, 723, 731), (724, 721, 731), (726, 722, 732), (725, 727, 736), (727, 726, 736), (625, 677, 734), (729, 724, 735), (732, 729, 735), (726, 732, 736), (724, 731, 737), (735, 724, 737), (731, 734, 739), (735, 737, 740), (736, 732, 741), (733, 738, 924), (734, 677, 678), (732, 740, 743), (741, 745, 738), (738, 745, 924), (739, 626, 744), (745, 746, 924), (743, 748, 741), (743, 747, 748), (748, 750, 745), (745, 750, 746), (744, 627, 751), (747, 742, 752), (746, 754, 758), (748, 757, 750), (751, 627, 755), (748, 749, 757), (755, 627, 753), (747, 752, 756), (747, 756, 749), (757, 754, 750), (757, 1229, 754), (755, 753, 328), (756, 752, 352), (756, 352, 757), (753, 679, 328), (352, 752, 348), (636, 759, 637), (640, 765, 673), (673, 765, 641), (617, 628, 636), (636, 628, 759), (637, 760, 638), (759, 761, 760), (641, 766, 147), (638, 764, 639), (628, 629, 761), (629, 763, 761), (761, 768, 760), (765, 770, 762), (629, 767, 763), (761, 763, 768), (760, 768, 764), (629, 630, 767), (763, 771, 768), (764, 773, 769), (770, 774, 772), (767, 779, 771), (773, 778, 769), (769, 778, 774), (778, 780, 774), (772, 783, 775), (777, 784, 778), (775, 783, 148), (779, 786, 776), (778, 785, 780), (784, 785, 778), (777, 776, 784), (781, 789, 783), (631, 632, 786), (776, 790, 784), (785, 788, 780), (780, 788, 782), (632, 633, 786), (785, 793, 788), (786, 791, 790), (790, 791, 784), (783, 794, 787), (1227, 864, 789), (634, 795, 791), (793, 1228, 792), (1228, 845, 792), (803, 802, 823), (798, 821, 826), (799, 798, 827), (821, 977, 830), (800, 799, 827), (828, 800, 827), (802, 822, 832), (827, 831, 835), (825, 833, 832), (829, 823, 836), (826, 830, 840), (835, 831, 838), (825, 828, 839), (830, 818, 840), (834, 840, 841), (836, 833, 842), (795, 837, 1228), (837, 843, 845), (834, 841, 846), (838, 834, 846), (835, 838, 847), (833, 839, 848), (842, 833, 848), (840, 818, 976), (839, 847, 848), (846, 841, 851), (847, 838, 852), (845, 843, 854), (838, 846, 852), (848, 853, 855), (843, 849, 856), (844, 850, 857), (851, 844, 857), (852, 846, 858), (853, 859, 855), (849, 855, 860), (845, 854, 1227), (850, 819, 820), (857, 850, 861), (846, 851, 862), (859, 872, 855), (819, 979, 820), (857, 861, 863), (857, 863, 851), (854, 856, 864), (851, 863, 865), (862, 851, 865), (858, 862, 866), (862, 865, 867), (866, 867, 871), (867, 865, 875), (871, 867, 875), (865, 870, 875), (875, 870, 876), (863, 869, 116), (870, 116, 120), (868, 873, 137), (873, 875, 132), (869, 981, 18), (875, 876, 128), (868, 137, 144), (869, 18, 17), (796, 877, 805), (805, 878, 806), (807, 806, 881), (960, 882, 880), (878, 885, 806), (806, 885, 881), (882, 808, 888), (877, 886, 878), (881, 887, 884), (886, 891, 885), (887, 892, 888), (882, 890, 880), (883, 880, 890), (798, 891, 886), (882, 889, 894), (375, 883, 376), (798, 799, 891), (891, 896, 892), (893, 901, 894), (895, 900, 896), (894, 902, 897), (896, 900, 892), (900, 903, 901), (897, 902, 904), (900, 908, 903), (800, 907, 899), (901, 903, 906), (902, 901, 906), (908, 910, 903), (373, 898, 909), (907, 801, 911), (908, 912, 910), (898, 913, 909), (908, 911, 912), (801, 802, 914), (908, 907, 911), (906, 910, 915), (913, 915, 916), (909, 913, 917), (911, 914, 919), (913, 916, 917), (802, 803, 914), (915, 912, 918), (912, 919, 920), (916, 915, 921), (917, 916, 921), (823, 829, 803), (829, 804, 803), (803, 923, 919), (918, 920, 922), (918, 922, 924), (803, 804, 923), (921, 918, 758), (813, 812, 926), (816, 815, 814), (811, 925, 927), (817, 816, 931), (1136, 817, 1044), (809, 805, 935), (810, 809, 935), (814, 926, 929), (925, 810, 932), (926, 927, 933), (935, 805, 936), (927, 932, 937), (929, 933, 939), (1044, 817, 928), (933, 937, 938), (929, 939, 940), (934, 929, 940), (930, 934, 940), (938, 937, 942), (936, 806, 807), (941, 935, 944), (940, 939, 949), (928, 940, 946), (938, 942, 948), (1222, 928, 947), (943, 807, 952), (944, 943, 953), (942, 944, 950), (944, 953, 950), (945, 948, 957), (953, 952, 961), (950, 953, 959), (952, 808, 960), (949, 957, 962), (958, 949, 963), (954, 958, 1225), (956, 959, 964), (957, 956, 965), (963, 962, 966), (958, 966, 967), (966, 962, 972), (964, 961, 975), (961, 974, 975), (972, 971, 316), (966, 972, 973), (970, 968, 277), (975, 974, 292), (970, 277, 974), (973, 972, 316), (974, 277, 283), (971, 969, 301), (976, 982, 819), (977, 978, 818), (796, 809, 977), (977, 809, 978), (981, 988, 983), (810, 984, 809), (978, 986, 982), (980, 989, 988), (984, 810, 925), (987, 986, 991), (984, 992, 985), (988, 989, 994), (988, 994, 193), (984, 925, 811), (984, 811, 992), (987, 991, 995), (989, 987, 996), (990, 997, 991), (994, 989, 998), (992, 1000, 993), (991, 997, 1001), (989, 996, 998), (994, 998, 190), (996, 995, 999), (998, 996, 999), (997, 993, 1001), (999, 995, 1003), (995, 1001, 1002), (1003, 995, 1005), (1001, 1000, 1007), (191, 1004, 1008), (813, 815, 1006), (1008, 1004, 1003), (1002, 1007, 1009), (815, 1011, 1006), (1008, 1003, 1012), (1003, 1005, 1013), (1005, 1010, 1013), (816, 817, 1011), (1011, 1018, 1014), (1010, 1009, 1016), (817, 1018, 1011), (1009, 1019, 1016), (1012, 1013, 1017), (1018, 1136, 1014), (1016, 1019, 1021), (817, 1136, 1018), (1019, 1020, 1022), (1015, 1016, 1021), (1012, 1017, 194), (1027, 1026, 1025), (1029, 1028, 1051), (1030, 1120, 1029), (1130, 1030, 530), (1027, 1025, 1055), (1051, 1027, 1055), (1029, 1051, 1054), (1052, 1045, 1056), (1029, 1054, 1057), (1050, 1053, 1059), (1056, 1047, 1060), (1053, 1056, 1063), (1025, 1058, 1061), (1055, 1025, 1061), (1056, 1060, 1063), (1058, 1059, 1066), (1054, 1055, 1062), (1063, 1060, 1065), (1061, 1058, 1066), (1054, 1062, 1064), (1059, 1063, 1068), (1066, 1059, 1068), (1067, 1066, 1069), (1065, 1178, 1072), (1071, 1062, 1070), (1178, 1179, 1072), (1068, 1073, 1075), (1069, 1068, 1076), (1070, 1069, 1076), (1071, 1070, 1077), (531, 1071, 532), (1070, 1076, 1078), (1076, 1075, 1079), (1078, 1076, 1080), (1080, 1079, 1081), (1080, 1081, 1087), (532, 1077, 533), (1075, 1074, 1083), (1080, 1087, 1084), (1078, 1080, 1084), (1077, 1078, 1086), (1081, 1079, 1087), (1048, 1180, 1082), (1079, 1083, 1089), (1087, 1079, 1089), (1082, 1180, 1088), (1084, 1087, 262), (262, 1087, 256), (1089, 242, 1087), (1084, 262, 1085), (1087, 242, 256), (1031, 1091, 1032), (1092, 1093, 1033), (1090, 1095, 1031), (1031, 1095, 1091), (1091, 1098, 1092), (1034, 1033, 1094), (24, 1034, 68), (1095, 1097, 1091), (1098, 1096, 1092), (1096, 1104, 1093), (1090, 1024, 1095), (1093, 1104, 1099), (68, 1105, 64), (1096, 1103, 1104), (1100, 1108, 1094), (1094, 1102, 68), (1097, 1107, 1101), (68, 1102, 1105), (1094, 1108, 1102), (1101, 1109, 1103), (1104, 1106, 1099), (1103, 1110, 1106), (1105, 1115, 66), (1115, 65, 66), (1106, 1111, 1114), (1026, 1112, 1109), (1109, 1113, 1110), (1108, 1114, 1102), (1110, 1116, 1111), (1114, 1115, 1102), (1111, 1116, 1114), (1027, 1028, 1112), (1114, 1123, 1115), (1113, 1118, 1116), (1115, 1123, 1117), (1116, 1122, 1119), (1120, 1124, 1121), (1120, 1030, 1124), (1124, 1128, 1121), (1118, 1126, 1122), (1122, 1129, 1119), (1123, 1132, 1125), (1125, 1127, 1117), (1121, 1128, 1126), (1119, 1129, 1132), (1132, 1131, 1125), (1130, 432, 1128), (1126, 468, 1129), (1129, 468, 1132), (1125, 1131, 1127), (1039, 1186, 1038), (1043, 1042, 1133), (1134, 1136, 1044), (1043, 1133, 1134), (1037, 1036, 1140), (1038, 1137, 1039), (1036, 1090, 1140), (1037, 1140, 1135), (1039, 1137, 1138), (1134, 1133, 1139), (1136, 1134, 1139), (1090, 1031, 1140), (1133, 1138, 1142), (1139, 1142, 1145), (1141, 1137, 1144), (1142, 1138, 1148), (1020, 1139, 1022), (1138, 1141, 1148), (1022, 1145, 1149), (1146, 1032, 1150), (1145, 1148, 1151), (1150, 1032, 1152), (1144, 1147, 1156), (1022, 1149, 1154), (1147, 1150, 1155), (1151, 1148, 1157), (1148, 1153, 1157), (1156, 1155, 1160), (1152, 1165, 1159), (1155, 1152, 1162), (1157, 1153, 1161), (1154, 1158, 1021), (1152, 1159, 1162), (1155, 1162, 1166), (1160, 1155, 1166), (1159, 1165, 1169), (1160, 1166, 1167), (1158, 1157, 1168), (1162, 1159, 1170), (1021, 1164, 1015), (1157, 1161, 1168), (1164, 1168, 1172), (1159, 1169, 1170), (1163, 1167, 1171), (1033, 1034, 1169), (1015, 1164, 1017), (1171, 1167, 1175), (1169, 1034, 1035), (1170, 1169, 1174), (1173, 1170, 1174), (1167, 1173, 1175), (1172, 1171, 183), (1169, 1035, 1176), (1017, 1172, 194), (1175, 1173, 1177), (1034, 24, 1035), (1174, 1176, 159), (1177, 1174, 172), (183, 1175, 172), (1023, 1036, 1045), (1045, 1184, 1046), (1046, 1193, 1047), (1047, 1185, 1178), (1179, 1181, 1180), (1188, 1192, 1182), (1036, 1186, 1183), (1183, 1186, 1184), (1184, 1186, 1193), (1187, 1190, 1188), (1192, 1191, 1182), (1191, 1196, 321), (1037, 1038, 1186), (1189, 1194, 1190), (1186, 1200, 1193), (1190, 1201, 1192), (1200, 1197, 1193), (1193, 1197, 1189), (1197, 1198, 1189), (1189, 1198, 1194), (1192, 1204, 1195), (1204, 1208, 1195), (1200, 1040, 1197), (1196, 1202, 1199), (1039, 1040, 1200), (1197, 1203, 1198), (1197, 1040, 1203), (1205, 1209, 1202), (1198, 1203, 1211), (1208, 1210, 1195), (1211, 1212, 1208), (1195, 1210, 1209), (1208, 1213, 1210), (1041, 1042, 1206), (1210, 1217, 1209), (1209, 1217, 1202), (1202, 1218, 323), (1212, 1216, 1213), (323, 1218, 315), (1216, 1221, 1213), (1213, 1219, 1217), (1217, 1223, 1218), (1042, 1043, 1214), (1215, 1220, 1216), (1218, 967, 319), (1214, 1220, 1215), (1219, 1225, 1223), (1043, 1226, 1224), (1220, 1224, 1222), (1226, 1134, 1044), (1221, 954, 1225), (1222, 954, 1221), (967, 973, 319), (1224, 928, 1222), (1222, 947, 954)])
me_cube.polygons.foreach_set('use_smooth', [True] * 2376)
me_cube.materials.append(mat_material_001)
me_cube.use_remesh_preserve_volume = False
me_cube.use_remesh_preserve_attributes = False
me_cube.use_mirror_vertex_groups = False
me_cube.update()

# ---- objects
ob_cube = bpy.data.objects.new('Cube', me_cube)
ob_lamp = bpy.data.objects.new('Lamp', light_lamp)
ob_camera = bpy.data.objects.new('Camera', cam_camera)

# ---- transforms, parenting, visibility, modifiers, constraints
ob_cube.location = (0.5038, 3.819, 0.1465)
ob_cube.rotation_euler = (0.7794, -0.7984, 7.501)
ob_cube.scale = (2.834, 2.834, 2.834)
ob_cube.lock_rotations_4d = False
ob_cube.empty_display_type = 'ARROWS'
ob_cube.lineart.crease_threshold = 0.0
ob_lamp.location = (8.39, -1.33, 5.904)
ob_lamp.rotation_euler = (0.6503, 0.05522, 1.866)
ob_lamp.lock_rotations_4d = False
ob_lamp.empty_display_type = 'ARROWS'
ob_lamp.color = (0.0, 0.0, 0.0, 0.0)
ob_lamp.lineart.crease_threshold = 0.0
ob_camera.location = (8.842, -3.912, 5.344)
ob_camera.rotation_euler = (1.109, 0.01082, 0.8149)
ob_camera.scale = (3.0, 3.0, 3.0)
ob_camera.lock_rotations_4d = False
ob_camera.empty_display_type = 'ARROWS'
ob_camera.color = (0.0, 0.0, 0.0, 0.0)
ob_camera.display_type = 'WIRE'
ob_camera.lineart.crease_threshold = 0.0

# ---- collection membership
col_collection_1.objects.link(ob_cube)
col_collection_1.objects.link(ob_lamp)
col_collection_1.objects.link(ob_camera)

# ---- scene / render settings (as saved in the file)
scene.camera = ob_camera
scene.frame_start = 1; scene.frame_end = 250; scene.frame_set(1)
scene.render.engine = 'BLENDER_EEVEE_NEXT'
scene.render.resolution_percentage = 50
scene.render.dither_intensity = 0.0
scene.cycles.use_denoising = False
scene.cycles.samples = 10
scene.cycles.sampling_pattern = 'TABULATED_SOBOL'
scene.cycles.light_sampling_threshold = 0.0
scene.cycles.use_adaptive_sampling = False
scene.cycles.use_light_tree = False
scene.cycles.blur_glossy = 0.0
scene.cycles.volume_bounces = 1
scene.cycles.pixel_filter_type = 'GAUSSIAN'
scene.cycles.sample_clamp_indirect = 0.0
scene.view_settings.view_transform = 'Standard'
bpy.context.view_layer.update()

